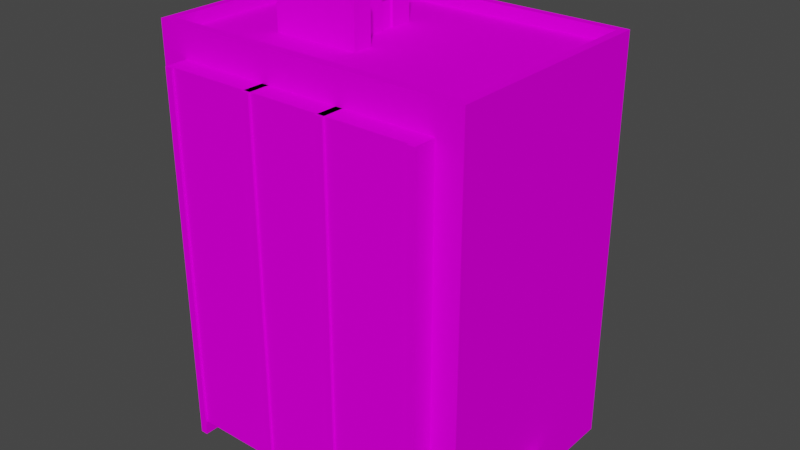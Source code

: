 # Source: SM_HOUSE_11.blend  (saved by Blender 3.1.7; exported with 4.5.12 LTS)
import bpy
from mathutils import Matrix  # noqa: F401  (used for matrix-valued properties, if any)

bpy.ops.wm.read_factory_settings(use_empty=True)
scene = bpy.context.scene
scene.name = 'Scene'

# ---- collections
col_sm_house_11 = bpy.data.collections.new('SM_HOUSE_11'); scene.collection.children.link(col_sm_house_11)

# ---- images (referenced by path relative to the original .blend; pixels are not part of the script)
import os
ASSET_DIR = os.environ.get("B2B_ASSET_DIR", "")  # directory of the original .blend (textures are referenced by path, not embedded)
HERE = os.path.dirname(os.path.abspath(__file__))  # packed textures are extracted next to this script under _unpacked/

def load_image(name, relpath, width, height, colorspace="sRGB"):
    """Load a texture the original file referenced (path relative to the .blend, or extracted next to this script)."""
    p = next((c for c in (os.path.join(HERE, relpath), os.path.join(ASSET_DIR, relpath)) if relpath and os.path.exists(c)), "")
    if p:
        img = bpy.data.images.load(p, check_existing=True)
        img.name = name
    else:  # same state as the original file: an image datablock whose file is absent (Cycles renders it pink)
        img = bpy.data.images.new(name, width, height)
        img.source = "FILE"
        img.filepath = "//" + (relpath or name)
    img.colorspace_settings.name = colorspace
    return img
img_9tdir_png = load_image('9tdir.PNG', '9tdir.PNG', 1024, 1024, 'sRGB')
img_roof_png = load_image('roof.PNG', 'roof.PNG', 1024, 1024, 'sRGB')
img_dver2_png = load_image('dver2.PNG', 'dver2.PNG', 1024, 1024, 'sRGB')
img_kirpst5_png = load_image('kirpst5.PNG', 'kirpst5.PNG', 1024, 1024, 'sRGB')
img_down_png = load_image('down.PNG', 'down.PNG', 1024, 1024, 'sRGB')
img_door_png = load_image('door.PNG', 'door.PNG', 1024, 1024, 'sRGB')
img_bolk_png = load_image('bolk.PNG', 'bolk.PNG', 1024, 1024, 'sRGB')
img_pol2_png = load_image('pol2.PNG', 'pol2.PNG', 1024, 1024, 'sRGB')
img_5e2_png = load_image('5e2.PNG', '5e2.PNG', 1024, 1024, 'sRGB')
img_egh6_png = load_image('egh6.PNG', 'egh6.PNG', 1024, 1024, 'sRGB')

# ---- materials (node trees are filled in below, after node groups)
mat_sm_house_11_0 = bpy.data.materials.new('SM_HOUSE_11.0')
mat_sm_house_11_0.use_transparent_shadow = False
mat_sm_house_11_0.diffuse_color = (0.5882, 0.5882, 0.5882, 1.0)
mat_sm_house_11_0.roughness = 1.0
mat_sm_house_11_0.specular_intensity = 0.0
mat_sm_house_11_1 = bpy.data.materials.new('SM_HOUSE_11.1')
mat_sm_house_11_1.use_transparent_shadow = False
mat_sm_house_11_1.diffuse_color = (0.5882, 0.5882, 0.5882, 1.0)
mat_sm_house_11_1.roughness = 1.0
mat_sm_house_11_1.specular_intensity = 0.0
mat_sm_house_11_2 = bpy.data.materials.new('SM_HOUSE_11.2')
mat_sm_house_11_2.use_transparent_shadow = False
mat_sm_house_11_2.diffuse_color = (0.5882, 0.5882, 0.5882, 1.0)
mat_sm_house_11_2.roughness = 1.0
mat_sm_house_11_2.specular_intensity = 0.0
mat_sm_house_11_3 = bpy.data.materials.new('SM_HOUSE_11.3')
mat_sm_house_11_3.use_transparent_shadow = False
mat_sm_house_11_3.diffuse_color = (0.5882, 0.5882, 0.5882, 1.0)
mat_sm_house_11_3.roughness = 1.0
mat_sm_house_11_3.specular_intensity = 0.0
mat_sm_house_11_4 = bpy.data.materials.new('SM_HOUSE_11.4')
mat_sm_house_11_4.use_transparent_shadow = False
mat_sm_house_11_4.diffuse_color = (0.5882, 0.5882, 0.5882, 1.0)
mat_sm_house_11_4.roughness = 1.0
mat_sm_house_11_4.specular_intensity = 0.0
mat_sm_house_11_5 = bpy.data.materials.new('SM_HOUSE_11.5')
mat_sm_house_11_5.use_transparent_shadow = False
mat_sm_house_11_5.diffuse_color = (0.5882, 0.5882, 0.5882, 1.0)
mat_sm_house_11_5.roughness = 1.0
mat_sm_house_11_5.specular_intensity = 0.0
mat_sm_house_11_6 = bpy.data.materials.new('SM_HOUSE_11.6')
mat_sm_house_11_6.use_transparent_shadow = False
mat_sm_house_11_6.diffuse_color = (0.5882, 0.5882, 0.5882, 1.0)
mat_sm_house_11_6.roughness = 1.0
mat_sm_house_11_6.specular_intensity = 0.0
mat_sm_house_11_7 = bpy.data.materials.new('SM_HOUSE_11.7')
mat_sm_house_11_7.use_transparent_shadow = False
mat_sm_house_11_7.diffuse_color = (0.5882, 0.5882, 0.5882, 1.0)
mat_sm_house_11_7.roughness = 1.0
mat_sm_house_11_7.specular_intensity = 0.0
mat_sm_house_11_8 = bpy.data.materials.new('SM_HOUSE_11.8')
mat_sm_house_11_8.use_transparent_shadow = False
mat_sm_house_11_8.diffuse_color = (0.5882, 0.5882, 0.5882, 1.0)
mat_sm_house_11_8.roughness = 1.0
mat_sm_house_11_8.specular_intensity = 0.0
mat_sm_house_11_9 = bpy.data.materials.new('SM_HOUSE_11.9')
mat_sm_house_11_9.use_transparent_shadow = False
mat_sm_house_11_9.diffuse_color = (0.5882, 0.5882, 0.5882, 1.0)
mat_sm_house_11_9.roughness = 1.0
mat_sm_house_11_9.specular_intensity = 0.0

# ---- material node trees
mat_sm_house_11_0.use_nodes = True; mat_sm_house_11_0.node_tree.nodes.clear()
_N = mat_sm_house_11_0.node_tree.nodes; _L = mat_sm_house_11_0.node_tree.links
n0 = _N.new('ShaderNodeBsdfPrincipled'); n0.name = 'Principled BSDF'; n0.location = (10, 300)
n0.distribution = 'GGX'
n0.subsurface_method = 'RANDOM_WALK_SKIN'
n0.inputs[2].default_value = 1.0
n0.inputs[3].default_value = 1.45
n0.inputs[13].default_value = 0.0
n0.inputs[27].default_value = (0.0, 0.0, 0.0, 1.0)
n0.inputs[28].default_value = 1.0
n1 = _N.new('ShaderNodeOutputMaterial'); n1.name = 'Material Output'; n1.location = (300, 300)
n2 = _N.new('ShaderNodeTexImage'); n2.name = 'Image Texture'; n2.location = (-300, 600)
n2.label = '9tdir'
n2.image = img_9tdir_png
_L.new(n0.outputs[0], n1.inputs[0])
_L.new(n2.outputs[0], n0.inputs[0])
n1.is_active_output = True
mat_sm_house_11_1.use_nodes = True; mat_sm_house_11_1.node_tree.nodes.clear()
_N = mat_sm_house_11_1.node_tree.nodes; _L = mat_sm_house_11_1.node_tree.links
n0 = _N.new('ShaderNodeBsdfPrincipled'); n0.name = 'Principled BSDF'; n0.location = (10, 300)
n0.distribution = 'GGX'
n0.subsurface_method = 'RANDOM_WALK_SKIN'
n0.inputs[2].default_value = 1.0
n0.inputs[3].default_value = 1.45
n0.inputs[13].default_value = 0.0
n0.inputs[27].default_value = (0.0, 0.0, 0.0, 1.0)
n0.inputs[28].default_value = 1.0
n1 = _N.new('ShaderNodeOutputMaterial'); n1.name = 'Material Output'; n1.location = (300, 300)
n2 = _N.new('ShaderNodeTexImage'); n2.name = 'Image Texture'; n2.location = (-300, 600)
n2.label = 'roof'
n2.image = img_roof_png
_L.new(n0.outputs[0], n1.inputs[0])
_L.new(n2.outputs[0], n0.inputs[0])
n1.is_active_output = True
mat_sm_house_11_2.use_nodes = True; mat_sm_house_11_2.node_tree.nodes.clear()
_N = mat_sm_house_11_2.node_tree.nodes; _L = mat_sm_house_11_2.node_tree.links
n0 = _N.new('ShaderNodeBsdfPrincipled'); n0.name = 'Principled BSDF'; n0.location = (10, 300)
n0.distribution = 'GGX'
n0.subsurface_method = 'RANDOM_WALK_SKIN'
n0.inputs[2].default_value = 1.0
n0.inputs[3].default_value = 1.45
n0.inputs[13].default_value = 0.0
n0.inputs[27].default_value = (0.0, 0.0, 0.0, 1.0)
n0.inputs[28].default_value = 1.0
n1 = _N.new('ShaderNodeOutputMaterial'); n1.name = 'Material Output'; n1.location = (300, 300)
n2 = _N.new('ShaderNodeTexImage'); n2.name = 'Image Texture'; n2.location = (-300, 600)
n2.label = 'dver2'
n2.image = img_dver2_png
_L.new(n0.outputs[0], n1.inputs[0])
_L.new(n2.outputs[0], n0.inputs[0])
n1.is_active_output = True
mat_sm_house_11_3.use_nodes = True; mat_sm_house_11_3.node_tree.nodes.clear()
_N = mat_sm_house_11_3.node_tree.nodes; _L = mat_sm_house_11_3.node_tree.links
n0 = _N.new('ShaderNodeBsdfPrincipled'); n0.name = 'Principled BSDF'; n0.location = (10, 300)
n0.distribution = 'GGX'
n0.subsurface_method = 'RANDOM_WALK_SKIN'
n0.inputs[2].default_value = 1.0
n0.inputs[3].default_value = 1.45
n0.inputs[13].default_value = 0.0
n0.inputs[27].default_value = (0.0, 0.0, 0.0, 1.0)
n0.inputs[28].default_value = 1.0
n1 = _N.new('ShaderNodeOutputMaterial'); n1.name = 'Material Output'; n1.location = (300, 300)
n2 = _N.new('ShaderNodeTexImage'); n2.name = 'Image Texture'; n2.location = (-300, 600)
n2.label = 'kirpst5'
n2.image = img_kirpst5_png
_L.new(n0.outputs[0], n1.inputs[0])
_L.new(n2.outputs[0], n0.inputs[0])
n1.is_active_output = True
mat_sm_house_11_4.use_nodes = True; mat_sm_house_11_4.node_tree.nodes.clear()
_N = mat_sm_house_11_4.node_tree.nodes; _L = mat_sm_house_11_4.node_tree.links
n0 = _N.new('ShaderNodeBsdfPrincipled'); n0.name = 'Principled BSDF'; n0.location = (10, 300)
n0.distribution = 'GGX'
n0.subsurface_method = 'RANDOM_WALK_SKIN'
n0.inputs[2].default_value = 1.0
n0.inputs[3].default_value = 1.45
n0.inputs[13].default_value = 0.0
n0.inputs[27].default_value = (0.0, 0.0, 0.0, 1.0)
n0.inputs[28].default_value = 1.0
n1 = _N.new('ShaderNodeOutputMaterial'); n1.name = 'Material Output'; n1.location = (300, 300)
n2 = _N.new('ShaderNodeTexImage'); n2.name = 'Image Texture'; n2.location = (-300, 600)
n2.label = 'down'
n2.image = img_down_png
_L.new(n0.outputs[0], n1.inputs[0])
_L.new(n2.outputs[0], n0.inputs[0])
n1.is_active_output = True
mat_sm_house_11_5.use_nodes = True; mat_sm_house_11_5.node_tree.nodes.clear()
_N = mat_sm_house_11_5.node_tree.nodes; _L = mat_sm_house_11_5.node_tree.links
n0 = _N.new('ShaderNodeBsdfPrincipled'); n0.name = 'Principled BSDF'; n0.location = (10, 300)
n0.distribution = 'GGX'
n0.subsurface_method = 'RANDOM_WALK_SKIN'
n0.inputs[2].default_value = 1.0
n0.inputs[3].default_value = 1.45
n0.inputs[13].default_value = 0.0
n0.inputs[27].default_value = (0.0, 0.0, 0.0, 1.0)
n0.inputs[28].default_value = 1.0
n1 = _N.new('ShaderNodeOutputMaterial'); n1.name = 'Material Output'; n1.location = (300, 300)
n2 = _N.new('ShaderNodeTexImage'); n2.name = 'Image Texture'; n2.location = (-300, 600)
n2.label = 'door'
n2.image = img_door_png
_L.new(n0.outputs[0], n1.inputs[0])
_L.new(n2.outputs[0], n0.inputs[0])
n1.is_active_output = True
mat_sm_house_11_6.use_nodes = True; mat_sm_house_11_6.node_tree.nodes.clear()
_N = mat_sm_house_11_6.node_tree.nodes; _L = mat_sm_house_11_6.node_tree.links
n0 = _N.new('ShaderNodeBsdfPrincipled'); n0.name = 'Principled BSDF'; n0.location = (10, 300)
n0.distribution = 'GGX'
n0.subsurface_method = 'RANDOM_WALK_SKIN'
n0.inputs[2].default_value = 1.0
n0.inputs[3].default_value = 1.45
n0.inputs[13].default_value = 0.0
n0.inputs[27].default_value = (0.0, 0.0, 0.0, 1.0)
n0.inputs[28].default_value = 1.0
n1 = _N.new('ShaderNodeOutputMaterial'); n1.name = 'Material Output'; n1.location = (300, 300)
n2 = _N.new('ShaderNodeTexImage'); n2.name = 'Image Texture'; n2.location = (-300, 600)
n2.label = 'bolk'
n2.image = img_bolk_png
_L.new(n0.outputs[0], n1.inputs[0])
_L.new(n2.outputs[0], n0.inputs[0])
n1.is_active_output = True
mat_sm_house_11_7.use_nodes = True; mat_sm_house_11_7.node_tree.nodes.clear()
_N = mat_sm_house_11_7.node_tree.nodes; _L = mat_sm_house_11_7.node_tree.links
n0 = _N.new('ShaderNodeBsdfPrincipled'); n0.name = 'Principled BSDF'; n0.location = (10, 300)
n0.distribution = 'GGX'
n0.subsurface_method = 'RANDOM_WALK_SKIN'
n0.inputs[2].default_value = 1.0
n0.inputs[3].default_value = 1.45
n0.inputs[13].default_value = 0.0
n0.inputs[27].default_value = (0.0, 0.0, 0.0, 1.0)
n0.inputs[28].default_value = 1.0
n1 = _N.new('ShaderNodeOutputMaterial'); n1.name = 'Material Output'; n1.location = (300, 300)
n2 = _N.new('ShaderNodeTexImage'); n2.name = 'Image Texture'; n2.location = (-300, 600)
n2.label = 'pol2'
n2.image = img_pol2_png
_L.new(n0.outputs[0], n1.inputs[0])
_L.new(n2.outputs[0], n0.inputs[0])
n1.is_active_output = True
mat_sm_house_11_8.use_nodes = True; mat_sm_house_11_8.node_tree.nodes.clear()
_N = mat_sm_house_11_8.node_tree.nodes; _L = mat_sm_house_11_8.node_tree.links
n0 = _N.new('ShaderNodeBsdfPrincipled'); n0.name = 'Principled BSDF'; n0.location = (10, 300)
n0.distribution = 'GGX'
n0.subsurface_method = 'RANDOM_WALK_SKIN'
n0.inputs[2].default_value = 1.0
n0.inputs[3].default_value = 1.45
n0.inputs[13].default_value = 0.0
n0.inputs[27].default_value = (0.0, 0.0, 0.0, 1.0)
n0.inputs[28].default_value = 1.0
n1 = _N.new('ShaderNodeOutputMaterial'); n1.name = 'Material Output'; n1.location = (300, 300)
n2 = _N.new('ShaderNodeTexImage'); n2.name = 'Image Texture'; n2.location = (-300, 600)
n2.label = '5e2'
n2.image = img_5e2_png
_L.new(n0.outputs[0], n1.inputs[0])
_L.new(n2.outputs[0], n0.inputs[0])
n1.is_active_output = True
mat_sm_house_11_9.use_nodes = True; mat_sm_house_11_9.node_tree.nodes.clear()
_N = mat_sm_house_11_9.node_tree.nodes; _L = mat_sm_house_11_9.node_tree.links
n0 = _N.new('ShaderNodeBsdfPrincipled'); n0.name = 'Principled BSDF'; n0.location = (10, 300)
n0.distribution = 'GGX'
n0.subsurface_method = 'RANDOM_WALK_SKIN'
n0.inputs[2].default_value = 1.0
n0.inputs[3].default_value = 1.45
n0.inputs[13].default_value = 0.0
n0.inputs[27].default_value = (0.0, 0.0, 0.0, 1.0)
n0.inputs[28].default_value = 1.0
n1 = _N.new('ShaderNodeOutputMaterial'); n1.name = 'Material Output'; n1.location = (300, 300)
n2 = _N.new('ShaderNodeTexImage'); n2.name = 'Image Texture'; n2.location = (-300, 600)
n2.label = 'egh6'
n2.image = img_egh6_png
_L.new(n0.outputs[0], n1.inputs[0])
_L.new(n2.outputs[0], n0.inputs[0])
n1.is_active_output = True

# ---- world
world_world = bpy.data.worlds.new('World'); scene.world = world_world
world_world.use_nodes = True; world_world.node_tree.nodes.clear()
_N = world_world.node_tree.nodes; _L = world_world.node_tree.links
n0 = _N.new('ShaderNodeOutputWorld'); n0.name = 'World Output'; n0.location = (300, 300)
n1 = _N.new('ShaderNodeBackground'); n1.name = 'Background'; n1.location = (10, 300)
n1.inputs[0].default_value = (0.05088, 0.05088, 0.05088, 1.0)
_L.new(n1.outputs[0], n0.inputs[0])
n0.is_active_output = True
world_world.color = (0.05088, 0.05088, 0.05088)
world_world.use_sun_shadow = False
world_world.sun_shadow_jitter_overblur = 0.0

# ---- meshes
me_sm_house_11 = bpy.data.meshes.new('SM_HOUSE_11')
me_sm_house_11.from_pydata([(4.598, -2.591, 4.501), (4.598, -4.501, 4.501), (4.598, -4.501, 0.0), (2.598, 1.041, 0.0), (2.598, 2.392, 2.59), (2.598, 4.501, 4.501), (2.598, -2.591, 0.0), (2.598, 4.501, 0.0), (4.598, -2.591, 0.0), (2.598, -2.591, 4.501), (-3.672, 4.501, 0.0), (-3.672, -4.501, 0.0), (-3.672, -4.501, 4.501), (2.598, -4.501, 4.501), (-3.672, 4.501, 4.501), (2.398, 1.041, 2.59), (2.398, 2.392, 2.59), (2.598, 1.041, 2.59), (2.398, 1.041, 0.0), (2.598, 2.392, 0.0), (2.398, 2.392, 0.0), (18.77, -9.619, 0.004808), (-10.1, -9.619, 0.004808), (18.77, -9.619, 1.175), (-10.1, 10.1, 1.175), (-10.1, 10.1, 0.004808), (18.77, 10.1, 0.004808), (18.77, 10.1, 1.175), (-10.86, -10.44, 1.175), (-10.1, -9.619, 1.175), (19.54, 10.85, 1.175), (19.54, -10.44, 1.175), (-10.86, 10.85, 1.175), (-10.86, 10.85, -1.729), (19.54, -10.44, -36.34), (19.54, 10.85, -1.729), (-10.86, 10.85, -36.34), (19.54, -10.44, -1.729), (21.23, -0.932, -34.56), (19.42, 1.318, -34.56), (19.42, -0.9337, -34.56), (21.23, -0.932, -34.34), (19.42, -0.9337, -34.34), (21.23, 1.32, -34.34), (19.42, 1.318, -34.34), (21.23, 1.32, -34.56), (19.53, -0.9339, -37.24), (21.23, -0.9323, -37.09), (21.23, 1.316, -37.09), (19.53, 1.314, -37.08), (19.54, -0.9339, -37.08), (21.23, 1.316, -37.24), (19.53, 1.314, -37.24), (21.23, -0.9323, -37.24), (-10.87, -10.44, -37.23), (-10.86, -10.44, -36.34), (-10.87, 10.85, -37.23), (19.54, 10.85, -36.34), (19.54, -10.44, -37.23), (19.54, 10.85, -37.23), (16.41, 10.84, -35.96), (-7.476, 12.82, -35.96), (-7.476, 10.84, -35.96), (-7.475, 10.84, -1.729), (16.41, 10.84, -1.729), (-7.476, 12.82, -1.729), (16.41, 12.82, -35.96), (16.41, 12.82, -1.729), (16.41, -10.41, -35.96), (16.41, -12.36, -35.96), (-7.476, -12.36, -35.96), (-7.476, -10.41, -35.96), (-7.476, -10.41, -1.729), (16.41, -10.41, -1.729), (16.41, -12.36, -1.729), (-7.476, -12.36, -1.729), (17.1, 12.98, -1.729), (16.41, 12.98, -1.729), (16.41, 10.84, -37.29), (16.41, 12.98, -37.29), (17.1, 10.84, -37.29), (17.1, 12.98, -37.29), (17.1, 10.84, -1.729), (8.025, 10.84, -1.729), (8.72, 12.98, -1.729), (8.025, 12.98, -1.729), (8.025, 12.98, -37.29), (8.025, 10.84, -37.29), (8.72, 10.84, -37.29), (8.72, 12.98, -37.29), (8.72, 10.84, -1.729), (-0.1734, 10.84, -1.729), (-0.1734, 10.84, -37.29), (-0.1734, 12.98, -1.729), (0.5214, 10.84, -37.29), (0.5214, 10.84, -1.729), (0.5214, 12.98, -37.29), (-0.1734, 12.98, -37.29), (0.5214, 12.98, -1.729), (-8.17, 10.84, -1.729), (-8.17, 12.98, -1.729), (-8.17, 10.84, -37.29), (-7.475, 10.84, -37.29), (-7.475, 12.98, -37.29), (-7.475, 12.98, -1.729), (-8.17, 12.98, -37.29), (16.41, -10.44, -1.729), (16.41, -10.44, -37.29), (17.1, -10.44, -37.29), (17.1, -10.44, -1.729), (16.41, -12.58, -1.729), (16.41, -12.58, -37.29), (17.1, -12.58, -37.29), (17.1, -12.58, -1.729), (8.72, -10.44, -1.729), (8.025, -12.58, -1.729), (8.025, -10.44, -1.729), (8.025, -10.44, -37.29), (8.025, -12.58, -37.29), (8.72, -10.44, -37.29), (8.72, -12.58, -37.29), (8.72, -12.58, -1.729), (1.202, -12.58, -1.729), (1.202, -10.44, -1.729), (0.5075, -12.58, -1.729), (0.5075, -10.44, -1.729), (0.5075, -10.44, -37.29), (0.5075, -12.58, -37.29), (1.202, -10.44, -37.29), (1.202, -12.58, -37.29), (-7.475, -10.44, -1.729), (-8.17, -10.44, -1.729), (-8.17, -10.44, -37.29), (-8.17, -12.58, -37.29), (-7.475, -12.58, -37.29), (-7.475, -10.44, -37.29), (-8.17, -12.58, -1.729), (-7.475, -12.58, -1.729), (-10.86, -10.44, -1.729), (19.55, -0.724, -37.05), (19.55, 1.058, -37.05), (19.55, 1.058, -34.56), (19.55, -0.724, -34.56)], [], [(0, 1, 2), (2, 8, 0), (32, 33, 28), (138, 28, 33), (30, 35, 32), (33, 32, 35), (31, 37, 30), (35, 30, 37), (28, 138, 31), (37, 31, 138), (5, 14, 13), (14, 12, 13), (0, 9, 1), (9, 13, 1), (4, 17, 15), (15, 16, 4), (22, 21, 26), (26, 25, 22), (24, 32, 28), (28, 29, 24), (29, 28, 23), (31, 23, 28), (30, 27, 31), (23, 31, 27), (27, 30, 24), (32, 24, 30), (66, 60, 62), (61, 66, 62), (65, 63, 64), (67, 65, 64), (68, 69, 71), (69, 70, 71), (72, 75, 73), (75, 74, 73), (82, 76, 64), (76, 77, 64), (90, 84, 83), (84, 85, 83), (95, 98, 91), (98, 93, 91), (63, 104, 99), (104, 100, 99), (113, 109, 110), (109, 106, 110), (121, 114, 115), (114, 116, 115), (122, 123, 124), (123, 125, 124), (137, 130, 136), (130, 131, 136), (15, 18, 20), (20, 16, 15), (6, 3, 17), (4, 19, 7), (4, 7, 5), (17, 4, 5), (17, 5, 9), (6, 17, 9), (14, 5, 7), (7, 10, 14), (0, 8, 6), (6, 9, 0), (12, 11, 1), (11, 2, 1), (14, 10, 12), (10, 11, 12), (17, 3, 18), (18, 15, 17), (19, 4, 16), (16, 20, 19), (29, 23, 21), (21, 22, 29), (24, 29, 22), (22, 25, 24), (23, 27, 26), (26, 21, 23), (27, 24, 25), (25, 26, 27), (35, 57, 36), (36, 33, 35), (34, 37, 55), (138, 55, 37), (64, 77, 78), (77, 79, 78), (80, 81, 82), (81, 76, 82), (76, 79, 77), (79, 76, 81), (83, 85, 87), (85, 86, 87), (88, 89, 90), (89, 84, 90), (84, 86, 85), (86, 84, 89), (91, 93, 92), (93, 97, 92), (94, 96, 95), (96, 98, 95), (98, 97, 93), (97, 98, 96), (99, 100, 101), (100, 105, 101), (102, 103, 63), (103, 104, 63), (104, 105, 100), (105, 104, 103), (110, 106, 111), (106, 107, 111), (112, 108, 113), (108, 109, 113), (113, 110, 111), (111, 112, 113), (115, 116, 118), (116, 117, 118), (120, 119, 121), (119, 114, 121), (121, 115, 118), (118, 120, 121), (124, 125, 127), (125, 126, 127), (129, 128, 122), (128, 123, 122), (122, 124, 127), (127, 129, 122), (136, 131, 133), (131, 132, 133), (134, 135, 137), (135, 130, 137), (137, 136, 133), (133, 134, 137), (56, 54, 55), (36, 56, 55), (57, 34, 58), (59, 57, 58), (54, 58, 55), (34, 55, 58), (36, 59, 56), (59, 36, 57), (142, 139, 140), (140, 141, 142), (65, 66, 61), (66, 65, 67), (69, 75, 70), (75, 69, 74), (38, 39, 45), (38, 40, 39), (41, 40, 38), (41, 42, 40), (43, 42, 41), (43, 44, 42), (45, 44, 43), (45, 39, 44), (41, 38, 45), (45, 43, 41), (47, 46, 53), (47, 50, 46), (48, 50, 47), (48, 49, 50), (51, 49, 48), (51, 52, 49), (47, 53, 51), (51, 48, 47), (35, 34, 57), (35, 37, 34), (36, 138, 33), (36, 55, 138)])
me_sm_house_11.polygons.foreach_set('use_smooth', [True] * 166)
me_sm_house_11.polygons.foreach_set('material_index', [0, 0, 0, 0, 0, 0, 0, 0, 0, 0, 1, 1, 1, 1, 1, 1, 1, 1, 1, 1, 1, 1, 1, 1, 1, 1, 1, 1, 1, 1, 1, 1, 1, 1, 1, 1, 1, 1, 1, 1, 1, 1, 1, 1, 1, 1, 1, 1, 1, 1, 2, 2, 3, 3, 3, 3, 3, 3, 3, 3, 3, 3, 3, 3, 3, 3, 3, 3, 3, 3, 3, 3, 3, 3, 3, 3, 3, 3, 3, 3, 3, 3, 3, 3, 3, 3, 3, 3, 3, 3, 3, 3, 3, 3, 3, 3, 3, 3, 3, 3, 3, 3, 3, 3, 3, 3, 3, 3, 3, 3, 3, 3, 3, 3, 3, 3, 3, 3, 3, 3, 3, 3, 3, 3, 3, 3, 3, 3, 3, 3, 4, 4, 4, 4, 4, 4, 4, 4, 5, 5, 6, 6, 6, 6, 7, 7, 7, 7, 7, 7, 7, 7, 7, 7, 7, 7, 7, 7, 7, 7, 7, 7, 8, 8, 9, 9])
_k = set([(0, 1), (0, 2), (0, 6), (0, 8), (0, 9), (1, 2), (1, 9), (1, 11), (1, 12), (1, 13), (2, 8), (2, 11), (3, 6), (3, 17), (3, 18), (4, 5), (4, 7), (4, 15), (4, 16), (4, 17), (4, 19), (5, 7), (5, 9), (5, 13), (5, 14), (5, 17), (6, 8), (6, 9), (6, 17), (7, 10), (7, 14), (7, 19), (9, 13), (9, 17), (10, 11), (10, 12), (10, 14), (11, 12), (12, 13), (12, 14), (13, 14), (15, 16), (15, 17), (15, 18), (15, 20), (16, 19), (16, 20), (17, 18), (18, 20), (19, 20), (21, 22), (21, 23), (21, 26), (21, 29), (22, 24), (22, 25), (22, 26), (22, 29), (23, 26), (23, 27), (23, 28), (23, 29), (23, 31), (24, 25), (24, 27), (24, 28), (24, 29), (24, 30), (24, 32), (25, 26), (25, 27), (26, 27), (27, 30), (27, 31), (28, 29), (28, 31), (28, 32), (28, 33), (28, 138), (30, 31), (30, 32), (30, 35), (30, 37), (31, 37), (31, 138), (32, 33), (32, 35), (33, 35), (33, 36), (33, 138), (34, 35), (34, 37), (34, 55), (34, 57), (34, 58), (35, 36), (35, 37), (35, 57), (36, 55), (36, 56), (36, 57), (36, 59), (36, 138), (37, 55), (37, 138), (38, 39), (38, 40), (38, 41), (38, 45), (39, 40), (39, 44), (39, 45), (40, 41), (40, 42), (41, 42), (41, 43), (41, 45), (42, 43), (42, 44), (43, 44), (43, 45), (44, 45), (46, 47), (46, 50), (46, 53), (47, 48), (47, 50), (47, 51), (47, 53), (48, 49), (48, 50), (48, 51), (49, 50), (49, 51), (49, 52), (51, 52), (51, 53), (54, 55), (54, 56), (54, 58), (55, 56), (55, 58), (55, 138), (56, 59), (57, 58), (57, 59), (58, 59), (60, 62), (60, 66), (61, 62), (61, 65), (61, 66), (62, 66), (63, 64), (63, 65), (63, 99), (63, 102), (63, 103), (63, 104), (64, 65), (64, 67), (64, 76), (64, 77), (64, 78), (64, 82), (65, 66), (65, 67), (66, 67), (68, 69), (68, 71), (69, 70), (69, 71), (69, 74), (69, 75), (70, 71), (70, 75), (72, 73), (72, 75), (73, 74), (73, 75), (74, 75), (76, 77), (76, 79), (76, 81), (76, 82), (77, 78), (77, 79), (78, 79), (79, 81), (80, 81), (80, 82), (81, 82), (83, 84), (83, 85), (83, 87), (83, 90), (84, 85), (84, 86), (84, 89), (84, 90), (85, 86), (85, 87), (86, 87), (86, 89), (88, 89), (88, 90), (89, 90), (91, 92), (91, 93), (91, 95), (91, 98), (92, 93), (92, 97), (93, 97), (93, 98), (94, 95), (94, 96), (95, 96), (95, 98), (96, 97), (96, 98), (97, 98), (99, 100), (99, 101), (99, 104), (100, 101), (100, 104), (100, 105), (101, 105), (102, 103), (103, 104), (103, 105), (104, 105), (106, 107), (106, 109), (106, 110), (106, 111), (107, 111), (108, 109), (108, 112), (108, 113), (109, 110), (109, 113), (110, 111), (110, 113), (111, 112), (111, 113), (112, 113), (114, 115), (114, 116), (114, 119), (114, 121), (115, 116), (115, 118), (115, 121), (116, 117), (116, 118), (117, 118), (118, 120), (118, 121), (119, 120), (119, 121), (120, 121), (122, 123), (122, 124), (122, 127), (122, 128), (122, 129), (123, 124), (123, 125), (123, 128), (124, 125), (124, 127), (125, 126), (125, 127), (126, 127), (127, 129), (128, 129), (130, 131), (130, 135), (130, 136), (130, 137), (131, 132), (131, 133), (131, 136), (132, 133), (133, 134), (133, 136), (133, 137), (134, 135), (134, 137), (135, 137), (136, 137), (139, 140), (139, 142), (140, 141), (140, 142), (141, 142)])
me_sm_house_11.attributes.new('sharp_edge', 'BOOLEAN', 'EDGE').data.foreach_set('value', [ (min(e.vertices), max(e.vertices)) in _k for e in me_sm_house_11.edges])
_uv = me_sm_house_11.uv_layers.new(name='UVMap')
_uv.uv.foreach_set('vector', [0.9995, 1.749, 0.0004995, 1.749, 0.0004995, 0.4998, 0.0004995, 0.4998, 0.9995, 0.4998, 0.9995, 1.749, 0.007492, 2.0, 0.007492, 1.0, 14.99, 2.0, 14.99, 1.0, 14.99, 2.0, 0.007492, 1.0, 0.007493, 2.0, 0.007493, 1.0, 14.99, 2.0, 14.99, 1.0, 14.99, 2.0, 0.007493, 1.0, 0.007493, 2.0, 0.007492, 1.0, 14.99, 2.0, 14.99, 1.0, 14.99, 2.0, 0.007492, 1.0, 0.007493, 2.0, 0.007493, 1.0, 14.99, 2.0, 14.99, 1.0, 14.99, 2.0, 0.007493, 1.0, 0.7579, 2.0, 0.0004998, 2.0, 0.7579, 1.0, 0.0004998, 2.0, 0.0004995, 1.0, 0.7579, 1.0, 0.9995, 1.213, 0.7579, 1.213, 0.9995, 1.0, 0.7579, 1.213, 0.7579, 1.0, 0.9995, 1.0, 2.421, 4.827, 2.421, 4.077, 2.662, 4.077, 2.662, 4.077, 2.662, 4.827, 2.421, 4.827, 0.02564, 1.039, 0.9743, 1.039, 0.9743, 1.964, 0.9743, 1.964, 0.02564, 1.964, 0.02564, 1.039, 0.02564, 1.964, 0.0004997, 2.0, 0.0004995, 1.0, 0.0004995, 1.0, 0.02564, 1.039, 0.02564, 1.964, 0.02564, 1.039, 0.0004995, 1.0, 0.9743, 1.039, 0.9995, 1.0, 0.9743, 1.039, 0.0004995, 1.0, 0.9995, 2.0, 0.9743, 1.964, 0.9995, 1.0, 0.9743, 1.039, 0.9995, 1.0, 0.9743, 1.964, 0.9743, 1.964, 0.9995, 2.0, 0.02564, 1.964, 0.0004997, 2.0, 0.02564, 1.964, 0.9995, 2.0, -0.005287, 1.966, -0.005287, 1.013, 7.418, 1.013, 7.418, 1.966, -0.005287, 1.966, 7.418, 1.013, 7.418, 1.966, 7.418, 1.013, -0.005287, 1.013, -0.005287, 1.966, 7.418, 1.966, -0.005287, 1.013, -0.005287, 1.013, -0.005287, 1.966, 7.418, 1.013, -0.005287, 1.966, 7.418, 1.966, 7.418, 1.013, 7.418, 1.013, 7.418, 1.966, -0.005287, 1.013, 7.418, 1.966, -0.005287, 1.966, -0.005287, 1.013, 7.419, 1.017, 7.419, 2.048, 7.602, 1.017, 7.419, 2.048, 7.602, 2.048, 7.602, 1.017, 7.419, 1.017, 7.419, 2.048, 7.602, 1.017, 7.419, 2.048, 7.602, 2.048, 7.602, 1.017, 7.419, 1.017, 7.419, 2.048, 7.602, 1.017, 7.419, 2.048, 7.602, 2.048, 7.602, 1.017, 7.419, 1.017, 7.419, 2.048, 7.602, 1.017, 7.419, 2.048, 7.602, 2.048, 7.602, 1.017, 7.419, 1.017, 7.419, 2.048, 7.602, 1.017, 7.419, 2.048, 7.602, 2.048, 7.602, 1.017, 7.419, 1.017, 7.419, 2.048, 7.602, 1.017, 7.419, 2.048, 7.602, 2.048, 7.602, 1.017, 7.419, 1.017, 7.419, 2.048, 7.602, 1.017, 7.419, 2.048, 7.602, 2.048, 7.602, 1.017, 7.419, 1.017, 7.419, 2.048, 7.602, 1.017, 7.419, 2.048, 7.602, 2.048, 7.602, 1.017, 0.0004997, 2.0, 0.0004995, 1.0, 0.9995, 1.0, 0.9995, 1.0, 0.9995, 2.0, 0.0004997, 2.0, -0.4305, 6.964, 0.7799, 6.964, 0.7799, 7.827, 1.23, 7.827, 1.23, 6.964, 1.933, 6.964, 1.23, 7.827, 1.933, 6.964, 1.933, 8.465, 0.7799, 7.827, 1.23, 7.827, 1.933, 8.465, 0.7799, 7.827, 1.933, 8.465, -0.4305, 8.465, -0.4305, 6.964, 0.7799, 7.827, -0.4305, 8.465, 2.503, 8.465, 0.9355, 8.465, 0.9355, 6.964, 0.9355, 6.964, 2.503, 6.964, 2.503, 8.465, 0.4355, 8.465, 0.4355, 6.964, 0.9355, 6.964, 0.9355, 6.964, 0.9355, 8.465, 0.4355, 8.465, -1.503, 8.465, -1.503, 6.964, 0.5645, 8.465, -1.503, 6.964, 0.5645, 6.964, 0.5645, 8.465, -0.9335, 8.465, -0.9335, 6.964, 2.067, 8.465, -0.9335, 6.964, 2.067, 6.964, 2.067, 8.465, 0.9355, 7.827, 0.9355, 6.964, 0.9855, 6.964, 0.9855, 6.964, 0.9855, 7.827, 0.9355, 7.827, 0.06448, 6.964, 0.06448, 7.827, 0.01448, 7.827, 0.01448, 7.827, 0.01448, 6.964, 0.06448, 6.964, 4.109, 7.356, -3.107, 7.356, -3.107, 6.966, -3.107, 6.966, 4.109, 6.966, 4.109, 7.356, 3.798, 7.356, -2.773, 7.356, -2.773, 6.966, -2.773, 6.966, 3.798, 6.966, 3.798, 7.356, 3.773, 7.356, -2.798, 7.356, -2.798, 6.966, -2.798, 6.966, 3.773, 6.966, 3.773, 7.356, 4.107, 7.356, -3.109, 7.356, -3.109, 6.966, -3.109, 6.966, 4.107, 6.966, 4.107, 7.356, -3.299, 6.388, -3.3, -5.148, 4.3, -5.148, 4.3, -5.148, 4.3, 6.388, -3.299, 6.388, 4.3, -5.148, 4.299, 6.388, -3.3, -5.148, -3.3, 6.388, -3.3, -5.148, 4.299, 6.388, -3.046, 6.388, -3.761, 6.388, -3.046, -5.465, -3.761, 6.388, -3.761, -5.465, -3.046, -5.465, 4.046, -5.465, 4.761, -5.465, 4.046, 6.388, 4.761, -5.465, 4.761, 6.388, 4.046, 6.388, -2.691, 6.388, -2.517, -5.465, -2.517, 6.388, -2.517, -5.465, -2.691, 6.388, -2.691, -5.465, -3.046, 6.388, -3.761, 6.388, -3.046, -5.465, -3.761, 6.388, -3.761, -5.465, -3.046, -5.465, 4.046, -5.465, 4.761, -5.465, 4.046, 6.388, 4.761, -5.465, 4.761, 6.388, 4.046, 6.388, -0.5948, 6.388, -0.4211, -5.465, -0.4211, 6.388, -0.4211, -5.465, -0.5948, 6.388, -0.5948, -5.465, -3.046, 6.388, -3.761, 6.388, -3.046, -5.465, -3.761, 6.388, -3.761, -5.465, -3.046, -5.465, 4.046, -5.465, 4.761, -5.465, 4.046, 6.388, 4.761, -5.465, 4.761, 6.388, 4.046, 6.388, 1.455, 6.388, 1.628, -5.465, 1.628, 6.388, 1.628, -5.465, 1.455, 6.388, 1.455, -5.465, -3.046, 6.388, -3.761, 6.388, -3.046, -5.465, -3.761, 6.388, -3.761, -5.465, -3.046, -5.465, 4.046, -5.465, 4.761, -5.465, 4.046, 6.388, 4.761, -5.465, 4.761, 6.388, 4.046, 6.388, 3.454, 6.388, 3.628, -5.465, 3.628, 6.388, 3.628, -5.465, 3.454, 6.388, 3.454, -5.465, 4.761, 6.388, 4.046, 6.388, 4.761, -5.465, 4.046, 6.388, 4.046, -5.465, 4.761, -5.465, -3.761, -5.465, -3.046, -5.465, -3.761, 6.388, -3.046, -5.465, -3.046, 6.388, -3.761, 6.388, 3.691, 6.388, 3.517, 6.388, 3.517, -5.465, 3.517, -5.465, 3.691, -5.465, 3.691, 6.388, 4.761, 6.388, 4.046, 6.388, 4.761, -5.465, 4.046, 6.388, 4.046, -5.465, 4.761, -5.465, -3.761, -5.465, -3.046, -5.465, -3.761, 6.388, -3.046, -5.465, -3.046, 6.388, -3.761, 6.388, 1.595, 6.388, 1.421, 6.388, 1.421, -5.465, 1.421, -5.465, 1.595, -5.465, 1.595, 6.388, 4.761, 6.388, 4.046, 6.388, 4.761, -5.465, 4.046, 6.388, 4.046, -5.465, 4.761, -5.465, -3.761, -5.465, -3.046, -5.465, -3.761, 6.388, -3.046, -5.465, -3.046, 6.388, -3.761, 6.388, -0.2846, 6.388, -0.4582, 6.388, -0.4582, -5.465, -0.4582, -5.465, -0.2846, -5.465, -0.2846, 6.388, 4.761, 6.388, 4.046, 6.388, 4.761, -5.465, 4.046, 6.388, 4.046, -5.465, 4.761, -5.465, -3.761, -5.465, -3.046, -5.465, -3.761, 6.388, -3.046, -5.465, -3.046, 6.388, -3.761, 6.388, -2.454, 6.388, -2.628, 6.388, -2.628, -5.465, -2.628, -5.465, -2.454, -5.465, -2.454, 6.388, 3.055, 1.001, 0.003206, 1.001, 0.003206, 1.996, 3.055, 1.996, 3.055, 1.001, 0.003206, 1.996, 3.055, 1.996, 0.003206, 1.996, 0.003206, 1.001, 3.055, 1.001, 3.055, 1.996, 0.003206, 1.001, 3.948, 0.9928, -0.02106, 0.9928, 3.948, 1.986, -0.02106, 1.986, 3.948, 1.986, -0.02106, 0.9928, 3.948, 1.986, -0.02106, 0.9928, 3.948, 0.9928, -0.02106, 0.9928, 3.948, 1.986, -0.02106, 1.986, -0.00295, 2.001, -0.00295, 1.001, 0.9983, 1.001, 0.9983, 1.001, 0.9983, 2.001, -0.00295, 2.001, 1.316, 2.0, 0.3208, 0.8757, 1.316, 0.8757, 0.3208, 0.8757, 1.316, 2.0, 0.3208, 2.0, 0.0, 1.493, 1.0, 2.617, 1.0, 1.493, 1.0, 2.617, 0.0, 1.493, 0.0, 2.617, 0.001162, 1.034, 0.8792, 1.899, 0.002014, 1.9, 0.001162, 1.034, 0.8783, 1.034, 0.8792, 1.899, 0.8988, 1.871, 0.02166, 1.809, 0.8988, 1.809, 0.8988, 1.871, 0.02166, 1.871, 0.02166, 1.809, 0.898, 1.9, 0.02166, 1.034, 0.8988, 1.034, 0.898, 1.9, 0.0208, 1.899, 0.02166, 1.034, 0.002014, 1.809, 0.8792, 1.871, 0.002014, 1.871, 0.002014, 1.809, 0.8792, 1.809, 0.8792, 1.871, 0.03429, 1.871, 0.03429, 1.809, 0.8996, 1.809, 0.8996, 1.809, 0.8996, 1.871, 0.03429, 1.871, 0.8996, 1.073, 0.07696, 1.029, 0.8996, 1.029, 0.8996, 1.073, 0.07818, 1.073, 0.07696, 1.029, 0.8987, 1.898, 0.07818, 1.034, 0.8996, 1.034, 0.8987, 1.898, 0.0773, 1.897, 0.07818, 1.034, 0.001348, 1.029, 0.8227, 1.073, 0.001348, 1.073, 0.001348, 1.029, 0.8239, 1.029, 0.8227, 1.073, 0.03417, 1.073, 0.03417, 1.029, 0.8979, 1.029, 0.8979, 1.029, 0.8979, 1.073, 0.03417, 1.073, 0.848, 2.0, 0.1732, -1.0, 0.848, -1.0, 0.848, 2.0, 0.1732, 2.0, 0.1732, -1.0, 1.0, -2.5, 0.0, 2.0, 1.0, 2.0, 1.0, -2.5, 0.0, -2.5, 0.0, 2.0])
_ca = me_sm_house_11.color_attributes.new('Col', 'BYTE_COLOR', 'CORNER')
_ca.data.foreach_set('color', [0.04231, 0.03955, 0.03689, 1.0, 0.04231, 0.03955, 0.03689, 1.0, 0.04231, 0.03955, 0.03689, 1.0, 0.04231, 0.03955, 0.03689, 1.0, 0.04231, 0.03955, 0.03689, 1.0, 0.04231, 0.03955, 0.03689, 1.0, 0.01033, 0.01033, 0.009134, 1.0, 0.01033, 0.01033, 0.009134, 1.0, 0.01033, 0.01033, 0.009134, 1.0, 0.01033, 0.01033, 0.009134, 1.0, 0.01033, 0.01033, 0.009134, 1.0, 0.01033, 0.01033, 0.009134, 1.0, 0.2346, 0.2122, 0.1912, 1.0, 0.2346, 0.2122, 0.1912, 1.0, 0.2346, 0.2122, 0.1912, 1.0, 0.2346, 0.2122, 0.1912, 1.0, 0.2346, 0.2122, 0.1912, 1.0, 0.2346, 0.2122, 0.1912, 1.0, 0.04231, 0.03955, 0.03689, 1.0, 0.04231, 0.03955, 0.03689, 1.0, 0.04231, 0.03955, 0.03689, 1.0, 0.04231, 0.03955, 0.03689, 1.0, 0.04231, 0.03955, 0.03689, 1.0, 0.04231, 0.03955, 0.03689, 1.0, 0.0, 0.0, 0.0, 1.0, 0.0, 0.0, 0.0, 1.0, 0.0, 0.0, 0.0, 1.0, 0.0, 0.0, 0.0, 1.0, 0.0, 0.0, 0.0, 1.0, 0.0, 0.0, 0.0, 1.0, 0.1683, 0.1529, 0.1384, 1.0, 0.1683, 0.1529, 0.1384, 1.0, 0.1683, 0.1529, 0.1384, 1.0, 0.1683, 0.1529, 0.1384, 1.0, 0.1683, 0.1529, 0.1384, 1.0, 0.1683, 0.1529, 0.1384, 1.0, 0.1683, 0.1529, 0.1384, 1.0, 0.1683, 0.1529, 0.1384, 1.0, 0.1683, 0.1529, 0.1384, 1.0, 0.1683, 0.1529, 0.1384, 1.0, 0.1683, 0.1529, 0.1384, 1.0, 0.1683, 0.1529, 0.1384, 1.0, 0.01298, 0.01229, 0.01161, 1.0, 0.01298, 0.01229, 0.01161, 1.0, 0.01298, 0.01229, 0.01161, 1.0, 0.01298, 0.01229, 0.01161, 1.0, 0.01298, 0.01229, 0.01161, 1.0, 0.01298, 0.01229, 0.01161, 1.0, 0.1683, 0.1529, 0.1384, 1.0, 0.1683, 0.1529, 0.1384, 1.0, 0.1683, 0.1529, 0.1384, 1.0, 0.1683, 0.1529, 0.1384, 1.0, 0.1683, 0.1529, 0.1384, 1.0, 0.1683, 0.1529, 0.1384, 1.0, 0.1683, 0.1529, 0.1384, 1.0, 0.1683, 0.1529, 0.1384, 1.0, 0.1683, 0.1529, 0.1384, 1.0, 0.1683, 0.1529, 0.1384, 1.0, 0.1683, 0.1529, 0.1384, 1.0, 0.1683, 0.1529, 0.1384, 1.0, 0.1683, 0.1529, 0.1384, 1.0, 0.1683, 0.1529, 0.1384, 1.0, 0.1683, 0.1529, 0.1384, 1.0, 0.1683, 0.1529, 0.1384, 1.0, 0.1683, 0.1529, 0.1384, 1.0, 0.1683, 0.1529, 0.1384, 1.0, 0.1683, 0.1529, 0.1384, 1.0, 0.1683, 0.1529, 0.1384, 1.0, 0.1683, 0.1529, 0.1384, 1.0, 0.1683, 0.1529, 0.1384, 1.0, 0.1683, 0.1529, 0.1384, 1.0, 0.1683, 0.1529, 0.1384, 1.0, 0.1683, 0.1529, 0.1384, 1.0, 0.1683, 0.1529, 0.1384, 1.0, 0.1683, 0.1529, 0.1384, 1.0, 0.1683, 0.1529, 0.1384, 1.0, 0.1683, 0.1529, 0.1384, 1.0, 0.1683, 0.1529, 0.1384, 1.0, 0.01298, 0.01229, 0.01161, 1.0, 0.01298, 0.01229, 0.01161, 1.0, 0.01298, 0.01229, 0.01161, 1.0, 0.01298, 0.01229, 0.01161, 1.0, 0.01298, 0.01229, 0.01161, 1.0, 0.01298, 0.01229, 0.01161, 1.0, 0.1683, 0.1529, 0.1384, 1.0, 0.1683, 0.1529, 0.1384, 1.0, 0.1683, 0.1529, 0.1384, 1.0, 0.1683, 0.1529, 0.1384, 1.0, 0.1683, 0.1529, 0.1384, 1.0, 0.1683, 0.1529, 0.1384, 1.0, 0.01298, 0.01229, 0.01161, 1.0, 0.01298, 0.01229, 0.01161, 1.0, 0.01298, 0.01229, 0.01161, 1.0, 0.01298, 0.01229, 0.01161, 1.0, 0.01298, 0.01229, 0.01161, 1.0, 0.01298, 0.01229, 0.01161, 1.0, 0.1683, 0.1529, 0.1384, 1.0, 0.1683, 0.1529, 0.1384, 1.0, 0.1683, 0.1529, 0.1384, 1.0, 0.1683, 0.1529, 0.1384, 1.0, 0.1683, 0.1529, 0.1384, 1.0, 0.1683, 0.1529, 0.1384, 1.0, 0.1683, 0.1529, 0.1384, 1.0, 0.1683, 0.1529, 0.1384, 1.0, 0.1683, 0.1529, 0.1384, 1.0, 0.1683, 0.1529, 0.1384, 1.0, 0.1683, 0.1529, 0.1384, 1.0, 0.1683, 0.1529, 0.1384, 1.0, 0.1683, 0.1529, 0.1384, 1.0, 0.1683, 0.1529, 0.1384, 1.0, 0.1683, 0.1529, 0.1384, 1.0, 0.1683, 0.1529, 0.1384, 1.0, 0.1683, 0.1529, 0.1384, 1.0, 0.1683, 0.1529, 0.1384, 1.0, 0.1683, 0.1529, 0.1384, 1.0, 0.1683, 0.1529, 0.1384, 1.0, 0.1683, 0.1529, 0.1384, 1.0, 0.1683, 0.1529, 0.1384, 1.0, 0.1683, 0.1529, 0.1384, 1.0, 0.1683, 0.1529, 0.1384, 1.0, 0.1683, 0.1529, 0.1384, 1.0, 0.1683, 0.1529, 0.1384, 1.0, 0.1683, 0.1529, 0.1384, 1.0, 0.1683, 0.1529, 0.1384, 1.0, 0.1683, 0.1529, 0.1384, 1.0, 0.1683, 0.1529, 0.1384, 1.0, 0.1683, 0.1529, 0.1384, 1.0, 0.1683, 0.1529, 0.1384, 1.0, 0.1683, 0.1529, 0.1384, 1.0, 0.1683, 0.1529, 0.1384, 1.0, 0.1683, 0.1529, 0.1384, 1.0, 0.1683, 0.1529, 0.1384, 1.0, 0.1683, 0.1529, 0.1384, 1.0, 0.1683, 0.1529, 0.1384, 1.0, 0.1683, 0.1529, 0.1384, 1.0, 0.1683, 0.1529, 0.1384, 1.0, 0.1683, 0.1529, 0.1384, 1.0, 0.1683, 0.1529, 0.1384, 1.0, 0.1683, 0.1529, 0.1384, 1.0, 0.1683, 0.1529, 0.1384, 1.0, 0.1683, 0.1529, 0.1384, 1.0, 0.1683, 0.1529, 0.1384, 1.0, 0.1683, 0.1529, 0.1384, 1.0, 0.1683, 0.1529, 0.1384, 1.0, 0.1683, 0.1529, 0.1384, 1.0, 0.1683, 0.1529, 0.1384, 1.0, 0.1683, 0.1529, 0.1384, 1.0, 0.1683, 0.1529, 0.1384, 1.0, 0.1683, 0.1529, 0.1384, 1.0, 0.1683, 0.1529, 0.1384, 1.0, 0.04231, 0.03955, 0.03689, 1.0, 0.04231, 0.03955, 0.03689, 1.0, 0.04231, 0.03955, 0.03689, 1.0, 0.04231, 0.03955, 0.03689, 1.0, 0.04231, 0.03955, 0.03689, 1.0, 0.04231, 0.03955, 0.03689, 1.0, 0.04231, 0.03955, 0.03689, 1.0, 0.04231, 0.03955, 0.03689, 1.0, 0.04231, 0.03955, 0.03689, 1.0, 0.04231, 0.03955, 0.03689, 1.0, 0.04231, 0.03955, 0.03689, 1.0, 0.04231, 0.03955, 0.03689, 1.0, 0.04231, 0.03955, 0.03689, 1.0, 0.04231, 0.03955, 0.03689, 1.0, 0.04231, 0.04092, 0.03689, 1.0, 0.04231, 0.03955, 0.03689, 1.0, 0.04231, 0.03955, 0.03689, 1.0, 0.04231, 0.04092, 0.03689, 1.0, 0.04231, 0.03955, 0.03689, 1.0, 0.04231, 0.04092, 0.03689, 1.0, 0.04231, 0.04092, 0.03689, 1.0, 0.04231, 0.03955, 0.03689, 1.0, 0.04231, 0.03955, 0.03689, 1.0, 0.04231, 0.04092, 0.03689, 1.0, 0.2346, 0.2122, 0.1912, 1.0, 0.2346, 0.2122, 0.1912, 1.0, 0.2346, 0.2122, 0.1912, 1.0, 0.2346, 0.2122, 0.1912, 1.0, 0.2346, 0.2122, 0.1912, 1.0, 0.2346, 0.2122, 0.1912, 1.0, 0.2346, 0.2122, 0.1912, 1.0, 0.2346, 0.2122, 0.1912, 1.0, 0.2346, 0.2122, 0.1912, 1.0, 0.2346, 0.2122, 0.1912, 1.0, 0.2346, 0.2122, 0.1912, 1.0, 0.2346, 0.2122, 0.1912, 1.0, 0.0, 0.0, 0.0, 1.0, 0.0, 0.0, 0.0, 1.0, 0.0, 0.0, 0.0, 1.0, 0.0, 0.0, 0.0, 1.0, 0.0, 0.0, 0.0, 1.0, 0.0, 0.0, 0.0, 1.0, 0.01096, 0.01033, 0.009134, 1.0, 0.01096, 0.01033, 0.009134, 1.0, 0.01033, 0.01033, 0.009134, 1.0, 0.01096, 0.01033, 0.009134, 1.0, 0.01033, 0.01033, 0.009134, 1.0, 0.01033, 0.01033, 0.009134, 1.0, 0.2346, 0.2122, 0.1912, 1.0, 0.2346, 0.2122, 0.1912, 1.0, 0.2346, 0.2122, 0.1912, 1.0, 0.2346, 0.2122, 0.1912, 1.0, 0.2346, 0.2122, 0.1912, 1.0, 0.2346, 0.2122, 0.1912, 1.0, 0.0, 0.0, 0.0, 1.0, 0.0, 0.0, 0.0, 1.0, 0.0, 0.0, 0.0, 1.0, 0.0, 0.0, 0.0, 1.0, 0.0, 0.0, 0.0, 1.0, 0.0, 0.0, 0.0, 1.0, 0.2384, 0.2122, 0.1912, 1.0, 0.2384, 0.2122, 0.1912, 1.0, 0.2384, 0.2122, 0.1912, 1.0, 0.2384, 0.2122, 0.1912, 1.0, 0.2384, 0.2122, 0.1912, 1.0, 0.2384, 0.2122, 0.1912, 1.0, 0.04231, 0.04092, 0.03689, 1.0, 0.04231, 0.03955, 0.03689, 1.0, 0.04231, 0.03955, 0.03689, 1.0, 0.04231, 0.03955, 0.03689, 1.0, 0.04231, 0.04092, 0.03689, 1.0, 0.04231, 0.04092, 0.03689, 1.0, 0.01096, 0.01033, 0.009134, 1.0, 0.01096, 0.01033, 0.009721, 1.0, 0.01096, 0.01033, 0.009721, 1.0, 0.01096, 0.01033, 0.009721, 1.0, 0.01096, 0.01033, 0.009134, 1.0, 0.01096, 0.01033, 0.009134, 1.0, 0.0, 0.0, 0.0, 1.0, 0.0, 0.0, 0.0, 1.0, 0.0, 0.0, 0.0, 1.0, 0.0, 0.0, 0.0, 1.0, 0.0, 0.0, 0.0, 1.0, 0.0, 0.0, 0.0, 1.0, 0.2346, 0.2122, 0.1912, 1.0, 0.2346, 0.2122, 0.1912, 1.0, 0.2346, 0.2122, 0.1912, 1.0, 0.2346, 0.2122, 0.1912, 1.0, 0.2346, 0.2122, 0.1912, 1.0, 0.2346, 0.2122, 0.1912, 1.0, 0.0, 0.0, 0.0, 1.0, 0.0, 0.0, 0.0, 1.0, 0.0, 0.0, 0.0, 1.0, 0.0, 0.0, 0.0, 1.0, 0.0, 0.0, 0.0, 1.0, 0.0, 0.0, 0.0, 1.0, 0.01096, 0.01033, 0.009721, 1.0, 0.01096, 0.01033, 0.009721, 1.0, 0.01096, 0.01033, 0.009134, 1.0, 0.01096, 0.01033, 0.009721, 1.0, 0.01096, 0.01033, 0.009134, 1.0, 0.01096, 0.01033, 0.009134, 1.0, 0.04231, 0.03955, 0.03689, 1.0, 0.04231, 0.03955, 0.03689, 1.0, 0.04231, 0.03955, 0.03689, 1.0, 0.04231, 0.03955, 0.03689, 1.0, 0.04231, 0.03955, 0.03689, 1.0, 0.04231, 0.03955, 0.03689, 1.0, 0.2346, 0.2122, 0.1912, 1.0, 0.2346, 0.2122, 0.1912, 1.0, 0.2346, 0.2122, 0.1912, 1.0, 0.2346, 0.2122, 0.1912, 1.0, 0.2346, 0.2122, 0.1912, 1.0, 0.2346, 0.2122, 0.1912, 1.0, 0.01096, 0.01033, 0.009134, 1.0, 0.01096, 0.01033, 0.009134, 1.0, 0.01096, 0.01033, 0.009134, 1.0, 0.01096, 0.01033, 0.009134, 1.0, 0.01096, 0.01033, 0.009134, 1.0, 0.01096, 0.01033, 0.009134, 1.0, 0.04231, 0.03955, 0.03689, 1.0, 0.04231, 0.03955, 0.03689, 1.0, 0.04231, 0.03955, 0.03689, 1.0, 0.04231, 0.03955, 0.03689, 1.0, 0.04231, 0.03955, 0.03689, 1.0, 0.04231, 0.03955, 0.03689, 1.0, 0.2346, 0.2122, 0.1912, 1.0, 0.2346, 0.2122, 0.1912, 1.0, 0.2346, 0.2122, 0.1912, 1.0, 0.2346, 0.2122, 0.1912, 1.0, 0.2346, 0.2122, 0.1912, 1.0, 0.2346, 0.2122, 0.1912, 1.0, 0.01096, 0.01033, 0.009134, 1.0, 0.01096, 0.01033, 0.009134, 1.0, 0.01096, 0.01033, 0.009134, 1.0, 0.01096, 0.01033, 0.009134, 1.0, 0.01096, 0.01033, 0.009134, 1.0, 0.01096, 0.01033, 0.009134, 1.0, 0.04231, 0.03955, 0.03689, 1.0, 0.04231, 0.03955, 0.03689, 1.0, 0.04231, 0.03955, 0.03689, 1.0, 0.04231, 0.03955, 0.03689, 1.0, 0.04231, 0.03955, 0.03689, 1.0, 0.04231, 0.03955, 0.03689, 1.0, 0.2346, 0.2122, 0.1912, 1.0, 0.2346, 0.2122, 0.1912, 1.0, 0.2346, 0.2122, 0.1912, 1.0, 0.2346, 0.2122, 0.1912, 1.0, 0.2346, 0.2122, 0.1912, 1.0, 0.2346, 0.2122, 0.1912, 1.0, 0.01033, 0.01033, 0.009134, 1.0, 0.01096, 0.01033, 0.009134, 1.0, 0.01033, 0.01033, 0.009134, 1.0, 0.01096, 0.01033, 0.009134, 1.0, 0.01033, 0.01033, 0.009134, 1.0, 0.01033, 0.01033, 0.009134, 1.0, 0.04231, 0.03955, 0.03689, 1.0, 0.04231, 0.03955, 0.03689, 1.0, 0.04231, 0.03955, 0.03689, 1.0, 0.04231, 0.03955, 0.03689, 1.0, 0.04231, 0.03955, 0.03689, 1.0, 0.04231, 0.03955, 0.03689, 1.0, 0.2346, 0.2122, 0.1912, 1.0, 0.2346, 0.2122, 0.1912, 1.0, 0.2346, 0.2122, 0.1912, 1.0, 0.2346, 0.2122, 0.1912, 1.0, 0.2346, 0.2122, 0.1912, 1.0, 0.2346, 0.2122, 0.1912, 1.0, 0.01096, 0.01033, 0.009134, 1.0, 0.01096, 0.01033, 0.009134, 1.0, 0.01096, 0.01033, 0.009134, 1.0, 0.01096, 0.01033, 0.009134, 1.0, 0.01096, 0.01033, 0.009134, 1.0, 0.01096, 0.01033, 0.009134, 1.0, 0.04231, 0.03955, 0.03689, 1.0, 0.04231, 0.03955, 0.03689, 1.0, 0.04231, 0.03955, 0.03689, 1.0, 0.04231, 0.03955, 0.03689, 1.0, 0.04231, 0.03955, 0.03689, 1.0, 0.04231, 0.03955, 0.03689, 1.0, 0.0, 0.0, 0.0, 1.0, 0.0, 0.0, 0.0, 1.0, 0.0, 0.0, 0.0, 1.0, 0.0, 0.0, 0.0, 1.0, 0.0, 0.0, 0.0, 1.0, 0.0, 0.0, 0.0, 1.0, 0.01096, 0.01033, 0.009134, 1.0, 0.01096, 0.01033, 0.009134, 1.0, 0.01033, 0.01033, 0.009134, 1.0, 0.01096, 0.01033, 0.009134, 1.0, 0.01033, 0.01033, 0.009134, 1.0, 0.01033, 0.01033, 0.009134, 1.0, 0.04231, 0.03955, 0.03689, 1.0, 0.04231, 0.03955, 0.03689, 1.0, 0.04231, 0.03955, 0.03689, 1.0, 0.04231, 0.03955, 0.03689, 1.0, 0.04231, 0.03955, 0.03689, 1.0, 0.04231, 0.03955, 0.03689, 1.0, 0.0, 0.0, 0.0, 1.0, 0.0, 0.0, 0.0, 1.0, 0.0, 0.0, 0.0, 1.0, 0.0, 0.0, 0.0, 1.0, 0.0, 0.0, 0.0, 1.0, 0.0, 0.0, 0.0, 1.0, 0.01033, 0.01033, 0.009134, 1.0, 0.01033, 0.01033, 0.009134, 1.0, 0.01033, 0.01033, 0.009134, 1.0, 0.01033, 0.01033, 0.009134, 1.0, 0.01033, 0.01033, 0.009134, 1.0, 0.01033, 0.01033, 0.009134, 1.0, 0.04231, 0.03955, 0.03689, 1.0, 0.04231, 0.03955, 0.03689, 1.0, 0.04231, 0.03955, 0.03689, 1.0, 0.04231, 0.03955, 0.03689, 1.0, 0.04231, 0.03955, 0.03689, 1.0, 0.04231, 0.03955, 0.03689, 1.0, 0.0, 0.0, 0.0, 1.0, 0.0, 0.0, 0.0, 1.0, 0.0, 0.0, 0.0, 1.0, 0.0, 0.0, 0.0, 1.0, 0.0, 0.0, 0.0, 1.0, 0.0, 0.0, 0.0, 1.0, 0.01033, 0.01033, 0.009134, 1.0, 0.01033, 0.01033, 0.009134, 1.0, 0.01033, 0.01033, 0.009134, 1.0, 0.01033, 0.01033, 0.009134, 1.0, 0.01033, 0.01033, 0.009134, 1.0, 0.01033, 0.01033, 0.009134, 1.0, 0.04231, 0.03955, 0.03689, 1.0, 0.04231, 0.03955, 0.03689, 1.0, 0.04231, 0.03955, 0.03689, 1.0, 0.04231, 0.03955, 0.03689, 1.0, 0.04231, 0.03955, 0.03689, 1.0, 0.04231, 0.03955, 0.03689, 1.0, 0.0, 0.0, 0.0, 1.0, 0.0, 0.0, 0.0, 1.0, 0.0, 0.0, 0.0, 1.0, 0.0, 0.0, 0.0, 1.0, 0.0, 0.0, 0.0, 1.0, 0.0, 0.0, 0.0, 1.0, 0.01033, 0.01033, 0.009134, 1.0, 0.01033, 0.01033, 0.009134, 1.0, 0.01033, 0.01033, 0.009134, 1.0, 0.01033, 0.01033, 0.009134, 1.0, 0.01033, 0.01033, 0.009134, 1.0, 0.01033, 0.01033, 0.009134, 1.0, 0.04231, 0.03955, 0.03689, 1.0, 0.04231, 0.03955, 0.03689, 1.0, 0.04231, 0.03955, 0.03689, 1.0, 0.04231, 0.03955, 0.03689, 1.0, 0.04231, 0.03955, 0.03689, 1.0, 0.04231, 0.03955, 0.03689, 1.0, 0.0, 0.0, 0.0, 1.0, 0.0, 0.0, 0.0, 1.0, 0.0, 0.0, 0.0, 1.0, 0.0, 0.0, 0.0, 1.0, 0.0, 0.0, 0.0, 1.0, 0.0, 0.0, 0.0, 1.0, 0.2346, 0.2122, 0.1912, 1.0, 0.2346, 0.2122, 0.1912, 1.0, 0.2346, 0.2122, 0.1912, 1.0, 0.2346, 0.2122, 0.1912, 1.0, 0.2346, 0.2122, 0.1912, 1.0, 0.2346, 0.2122, 0.1912, 1.0, 0.04231, 0.03955, 0.03689, 1.0, 0.04231, 0.03955, 0.03689, 1.0, 0.04231, 0.03955, 0.03689, 1.0, 0.04231, 0.03955, 0.03689, 1.0, 0.04231, 0.03955, 0.03689, 1.0, 0.04231, 0.03955, 0.03689, 1.0, 0.2346, 0.2122, 0.1912, 1.0, 0.2346, 0.2122, 0.1912, 1.0, 0.2346, 0.2122, 0.1912, 1.0, 0.2346, 0.2122, 0.1912, 1.0, 0.2346, 0.2122, 0.1912, 1.0, 0.2346, 0.2122, 0.1912, 1.0, 0.0, 0.0, 0.0, 1.0, 0.0, 0.0, 0.0, 1.0, 0.0, 0.0, 0.0, 1.0, 0.0, 0.0, 0.0, 1.0, 0.0, 0.0, 0.0, 1.0, 0.0, 0.0, 0.0, 1.0, 0.01298, 0.01229, 0.01161, 1.0, 0.01298, 0.01229, 0.01161, 1.0, 0.01298, 0.01229, 0.01161, 1.0, 0.01298, 0.01229, 0.01161, 1.0, 0.01298, 0.01229, 0.01161, 1.0, 0.01298, 0.01229, 0.01161, 1.0, 0.0, 0.0, 0.0, 1.0, 0.0, 0.0, 0.0, 1.0, 0.0, 0.0, 0.0, 1.0, 0.0, 0.0, 0.0, 1.0, 0.0, 0.0, 0.0, 1.0, 0.0, 0.0, 0.0, 1.0, 0.1714, 0.1559, 0.1384, 1.0, 0.1714, 0.1559, 0.1384, 1.0, 0.1714, 0.1559, 0.1384, 1.0, 0.1714, 0.1559, 0.1384, 1.0, 0.1714, 0.1559, 0.1384, 1.0, 0.1714, 0.1559, 0.1384, 1.0, 0.2346, 0.2122, 0.1912, 1.0, 0.2346, 0.2122, 0.1912, 1.0, 0.2346, 0.2122, 0.1912, 1.0, 0.2346, 0.2122, 0.1912, 1.0, 0.2346, 0.2122, 0.1912, 1.0, 0.2346, 0.2122, 0.1912, 1.0, 0.04231, 0.03955, 0.03689, 1.0, 0.04231, 0.03955, 0.03689, 1.0, 0.04231, 0.03955, 0.03689, 1.0, 0.04231, 0.03955, 0.03689, 1.0, 0.04231, 0.03955, 0.03689, 1.0, 0.04231, 0.03955, 0.03689, 1.0, 0.0, 0.0, 0.0, 1.0, 0.0, 0.0, 0.0, 1.0, 0.0, 0.0, 0.0, 1.0, 0.0, 0.0, 0.0, 1.0, 0.0, 0.0, 0.0, 1.0, 0.0, 0.0, 0.0, 1.0, 0.1714, 0.1559, 0.1384, 1.0, 0.1714, 0.1559, 0.1384, 1.0, 0.1714, 0.1559, 0.1384, 1.0, 0.1714, 0.1559, 0.1384, 1.0, 0.1714, 0.1559, 0.1384, 1.0, 0.1714, 0.1559, 0.1384, 1.0, 0.2346, 0.2122, 0.1912, 1.0, 0.2346, 0.2122, 0.1912, 1.0, 0.2346, 0.2122, 0.1912, 1.0, 0.2346, 0.2122, 0.1912, 1.0, 0.2346, 0.2122, 0.1912, 1.0, 0.2346, 0.2122, 0.1912, 1.0, 0.04231, 0.03955, 0.03689, 1.0, 0.04231, 0.03955, 0.03689, 1.0, 0.04231, 0.03955, 0.03689, 1.0, 0.04231, 0.03955, 0.03689, 1.0, 0.04231, 0.03955, 0.03689, 1.0, 0.04231, 0.03955, 0.03689, 1.0, 0.04231, 0.03955, 0.03689, 1.0, 0.04231, 0.03955, 0.03689, 1.0, 0.04231, 0.03955, 0.03689, 1.0, 0.04231, 0.03955, 0.03689, 1.0, 0.04231, 0.03955, 0.03689, 1.0, 0.04231, 0.03955, 0.03689, 1.0, 0.01033, 0.01033, 0.009134, 1.0, 0.01033, 0.01033, 0.009134, 1.0, 0.01033, 0.01033, 0.009134, 1.0, 0.01033, 0.01033, 0.009134, 1.0, 0.01033, 0.01033, 0.009134, 1.0, 0.01033, 0.01033, 0.009134, 1.0])
_ca = me_sm_house_11.color_attributes.new('Col.001', 'BYTE_COLOR', 'CORNER')
_ca.data.foreach_set('color', [0.001214, 0.001214, 0.001214, 1.0, 0.001214, 0.001214, 0.001214, 1.0, 0.001214, 0.001214, 0.001214, 1.0, 0.001214, 0.001214, 0.001214, 1.0, 0.001214, 0.001214, 0.001214, 1.0, 0.001214, 0.001214, 0.001214, 1.0, 0.0009106, 0.0009106, 0.0009106, 1.0, 0.0009106, 0.0009106, 0.0009106, 1.0, 0.0009106, 0.0009106, 0.0009106, 1.0, 0.0009106, 0.0009106, 0.0009106, 1.0, 0.0009106, 0.0009106, 0.0009106, 1.0, 0.0009106, 0.0009106, 0.0009106, 1.0, 0.003347, 0.003035, 0.002732, 1.0, 0.003347, 0.003035, 0.002732, 1.0, 0.003347, 0.003035, 0.002732, 1.0, 0.003347, 0.003035, 0.002732, 1.0, 0.003347, 0.003035, 0.002732, 1.0, 0.003347, 0.003035, 0.002732, 1.0, 0.001214, 0.001214, 0.001214, 1.0, 0.001214, 0.001214, 0.001214, 1.0, 0.001214, 0.001214, 0.001214, 1.0, 0.001214, 0.001214, 0.001214, 1.0, 0.001214, 0.001214, 0.001214, 1.0, 0.001214, 0.001214, 0.001214, 1.0, 0.002125, 0.002428, 0.002732, 1.0, 0.002125, 0.002428, 0.002732, 1.0, 0.002125, 0.002428, 0.002732, 1.0, 0.002125, 0.002428, 0.002732, 1.0, 0.002125, 0.002428, 0.002732, 1.0, 0.002125, 0.002428, 0.002732, 1.0, 0.004391, 0.005182, 0.006049, 1.0, 0.004391, 0.005182, 0.006049, 1.0, 0.004391, 0.005182, 0.006049, 1.0, 0.004391, 0.005182, 0.006049, 1.0, 0.004391, 0.005182, 0.006049, 1.0, 0.004391, 0.005182, 0.006049, 1.0, 0.004391, 0.005182, 0.006049, 1.0, 0.004391, 0.005182, 0.006049, 1.0, 0.004391, 0.005182, 0.006049, 1.0, 0.004391, 0.005182, 0.006049, 1.0, 0.004391, 0.005182, 0.006049, 1.0, 0.004391, 0.005182, 0.006049, 1.0, 0.003347, 0.003347, 0.003035, 1.0, 0.003347, 0.003347, 0.003035, 1.0, 0.003347, 0.003347, 0.003035, 1.0, 0.003347, 0.003347, 0.003035, 1.0, 0.003347, 0.003347, 0.003035, 1.0, 0.003347, 0.003347, 0.003035, 1.0, 0.004391, 0.005182, 0.006049, 1.0, 0.004391, 0.005182, 0.006049, 1.0, 0.004391, 0.005182, 0.006049, 1.0, 0.004391, 0.005182, 0.006049, 1.0, 0.004391, 0.005182, 0.006049, 1.0, 0.004391, 0.005182, 0.006049, 1.0, 0.004391, 0.005182, 0.006049, 1.0, 0.004391, 0.005182, 0.006049, 1.0, 0.004391, 0.005182, 0.006049, 1.0, 0.004391, 0.005182, 0.006049, 1.0, 0.004391, 0.005182, 0.006049, 1.0, 0.004391, 0.005182, 0.006049, 1.0, 0.004391, 0.005182, 0.006049, 1.0, 0.004391, 0.005182, 0.006049, 1.0, 0.004391, 0.005182, 0.006049, 1.0, 0.004391, 0.005182, 0.006049, 1.0, 0.004391, 0.005182, 0.006049, 1.0, 0.004391, 0.005182, 0.006049, 1.0, 0.004391, 0.005182, 0.006049, 1.0, 0.004391, 0.005182, 0.006049, 1.0, 0.004391, 0.005182, 0.006049, 1.0, 0.004391, 0.005182, 0.006049, 1.0, 0.004391, 0.005182, 0.006049, 1.0, 0.004391, 0.005182, 0.006049, 1.0, 0.004391, 0.005182, 0.006049, 1.0, 0.004391, 0.005182, 0.006049, 1.0, 0.004391, 0.005182, 0.006049, 1.0, 0.004391, 0.005182, 0.006049, 1.0, 0.004391, 0.005182, 0.006049, 1.0, 0.004391, 0.005182, 0.006049, 1.0, 0.003347, 0.003347, 0.003035, 1.0, 0.003347, 0.003347, 0.003035, 1.0, 0.003347, 0.003347, 0.003035, 1.0, 0.003347, 0.003347, 0.003035, 1.0, 0.003347, 0.003347, 0.003035, 1.0, 0.003347, 0.003347, 0.003035, 1.0, 0.004391, 0.005182, 0.006049, 1.0, 0.004391, 0.005182, 0.006049, 1.0, 0.004391, 0.005182, 0.006049, 1.0, 0.004391, 0.005182, 0.006049, 1.0, 0.004391, 0.005182, 0.006049, 1.0, 0.004391, 0.005182, 0.006049, 1.0, 0.003347, 0.003347, 0.003035, 1.0, 0.003347, 0.003347, 0.003035, 1.0, 0.003347, 0.003347, 0.003035, 1.0, 0.003347, 0.003347, 0.003035, 1.0, 0.003347, 0.003347, 0.003035, 1.0, 0.003347, 0.003347, 0.003035, 1.0, 0.004391, 0.005182, 0.006049, 1.0, 0.004391, 0.005182, 0.006049, 1.0, 0.004391, 0.005182, 0.006049, 1.0, 0.004391, 0.005182, 0.006049, 1.0, 0.004391, 0.005182, 0.006049, 1.0, 0.004391, 0.005182, 0.006049, 1.0, 0.004391, 0.005182, 0.006049, 1.0, 0.004391, 0.005182, 0.006049, 1.0, 0.004391, 0.005182, 0.006049, 1.0, 0.004391, 0.005182, 0.006049, 1.0, 0.004391, 0.005182, 0.006049, 1.0, 0.004391, 0.005182, 0.006049, 1.0, 0.004391, 0.005182, 0.006049, 1.0, 0.004391, 0.005182, 0.006049, 1.0, 0.004391, 0.005182, 0.006049, 1.0, 0.004391, 0.005182, 0.006049, 1.0, 0.004391, 0.005182, 0.006049, 1.0, 0.004391, 0.005182, 0.006049, 1.0, 0.004391, 0.005182, 0.006049, 1.0, 0.004391, 0.005182, 0.006049, 1.0, 0.004391, 0.005182, 0.006049, 1.0, 0.004391, 0.005182, 0.006049, 1.0, 0.004391, 0.005182, 0.006049, 1.0, 0.004391, 0.005182, 0.006049, 1.0, 0.004391, 0.005182, 0.006049, 1.0, 0.004391, 0.005182, 0.006049, 1.0, 0.004391, 0.005182, 0.006049, 1.0, 0.004391, 0.005182, 0.006049, 1.0, 0.004391, 0.005182, 0.006049, 1.0, 0.004391, 0.005182, 0.006049, 1.0, 0.004391, 0.005182, 0.006049, 1.0, 0.004391, 0.005182, 0.006049, 1.0, 0.004391, 0.005182, 0.006049, 1.0, 0.004391, 0.005182, 0.006049, 1.0, 0.004391, 0.005182, 0.006049, 1.0, 0.004391, 0.005182, 0.006049, 1.0, 0.004391, 0.005182, 0.006049, 1.0, 0.004391, 0.005182, 0.006049, 1.0, 0.004391, 0.005182, 0.006049, 1.0, 0.004391, 0.005182, 0.006049, 1.0, 0.004391, 0.005182, 0.006049, 1.0, 0.004391, 0.005182, 0.006049, 1.0, 0.004391, 0.005182, 0.006049, 1.0, 0.004391, 0.005182, 0.006049, 1.0, 0.004391, 0.005182, 0.006049, 1.0, 0.004391, 0.005182, 0.006049, 1.0, 0.004391, 0.005182, 0.006049, 1.0, 0.004391, 0.005182, 0.006049, 1.0, 0.004391, 0.005182, 0.006049, 1.0, 0.004391, 0.005182, 0.006049, 1.0, 0.004391, 0.005182, 0.006049, 1.0, 0.004391, 0.005182, 0.006049, 1.0, 0.004391, 0.005182, 0.006049, 1.0, 0.004391, 0.005182, 0.006049, 1.0, 0.001214, 0.001214, 0.001214, 1.0, 0.001214, 0.001214, 0.001214, 1.0, 0.001214, 0.001214, 0.001214, 1.0, 0.001214, 0.001214, 0.001214, 1.0, 0.001214, 0.001214, 0.001214, 1.0, 0.001214, 0.001214, 0.001214, 1.0, 0.001214, 0.001214, 0.001214, 1.0, 0.001214, 0.001214, 0.001214, 1.0, 0.001214, 0.001214, 0.001214, 1.0, 0.001214, 0.001214, 0.001214, 1.0, 0.001214, 0.001214, 0.001214, 1.0, 0.001214, 0.001214, 0.001214, 1.0, 0.001214, 0.001214, 0.001214, 1.0, 0.001214, 0.001214, 0.001214, 1.0, 0.001214, 0.001214, 0.001214, 1.0, 0.001214, 0.001214, 0.001214, 1.0, 0.001214, 0.001214, 0.001214, 1.0, 0.001214, 0.001214, 0.001214, 1.0, 0.001214, 0.001214, 0.001214, 1.0, 0.001214, 0.001214, 0.001214, 1.0, 0.001214, 0.001214, 0.001214, 1.0, 0.001214, 0.001214, 0.001214, 1.0, 0.001214, 0.001214, 0.001214, 1.0, 0.001214, 0.001214, 0.001214, 1.0, 0.003347, 0.003035, 0.002732, 1.0, 0.003347, 0.003035, 0.002732, 1.0, 0.003347, 0.003035, 0.002732, 1.0, 0.003347, 0.003035, 0.002732, 1.0, 0.003347, 0.003035, 0.002732, 1.0, 0.003347, 0.003035, 0.002732, 1.0, 0.003347, 0.003035, 0.002732, 1.0, 0.003347, 0.003035, 0.002732, 1.0, 0.003347, 0.003035, 0.002732, 1.0, 0.003347, 0.003035, 0.002732, 1.0, 0.003347, 0.003035, 0.002732, 1.0, 0.003347, 0.003035, 0.002732, 1.0, 0.002125, 0.002428, 0.002732, 1.0, 0.002125, 0.002428, 0.002732, 1.0, 0.002125, 0.002428, 0.002732, 1.0, 0.002125, 0.002428, 0.002732, 1.0, 0.002125, 0.002428, 0.002732, 1.0, 0.002125, 0.002428, 0.002732, 1.0, 0.0009106, 0.0009106, 0.0009106, 1.0, 0.0009106, 0.0009106, 0.0009106, 1.0, 0.0009106, 0.0009106, 0.0009106, 1.0, 0.0009106, 0.0009106, 0.0009106, 1.0, 0.0009106, 0.0009106, 0.0009106, 1.0, 0.0009106, 0.0009106, 0.0009106, 1.0, 0.003347, 0.003035, 0.002732, 1.0, 0.003347, 0.003035, 0.002732, 1.0, 0.003347, 0.003035, 0.002732, 1.0, 0.003347, 0.003035, 0.002732, 1.0, 0.003347, 0.003035, 0.002732, 1.0, 0.003347, 0.003035, 0.002732, 1.0, 0.002125, 0.002428, 0.002732, 1.0, 0.002125, 0.002428, 0.002732, 1.0, 0.002125, 0.002428, 0.002732, 1.0, 0.002125, 0.002428, 0.002732, 1.0, 0.002125, 0.002428, 0.002732, 1.0, 0.002125, 0.002428, 0.002732, 1.0, 0.003347, 0.003035, 0.002732, 1.0, 0.003347, 0.003035, 0.002732, 1.0, 0.003347, 0.003035, 0.002732, 1.0, 0.003347, 0.003035, 0.002732, 1.0, 0.003347, 0.003035, 0.002732, 1.0, 0.003347, 0.003035, 0.002732, 1.0, 0.001214, 0.001214, 0.001214, 1.0, 0.001214, 0.001214, 0.001214, 1.0, 0.001214, 0.001214, 0.001214, 1.0, 0.001214, 0.001214, 0.001214, 1.0, 0.001214, 0.001214, 0.001214, 1.0, 0.001214, 0.001214, 0.001214, 1.0, 0.0009106, 0.0009106, 0.0009106, 1.0, 0.0009106, 0.0009106, 0.0009106, 1.0, 0.0009106, 0.0009106, 0.0009106, 1.0, 0.0009106, 0.0009106, 0.0009106, 1.0, 0.0009106, 0.0009106, 0.0009106, 1.0, 0.0009106, 0.0009106, 0.0009106, 1.0, 0.002125, 0.002428, 0.002732, 1.0, 0.002125, 0.002428, 0.002732, 1.0, 0.002125, 0.002428, 0.002732, 1.0, 0.002125, 0.002428, 0.002732, 1.0, 0.002125, 0.002428, 0.002732, 1.0, 0.002125, 0.002428, 0.002732, 1.0, 0.003347, 0.003035, 0.002732, 1.0, 0.003347, 0.003035, 0.002732, 1.0, 0.003347, 0.003035, 0.002732, 1.0, 0.003347, 0.003035, 0.002732, 1.0, 0.003347, 0.003035, 0.002732, 1.0, 0.003347, 0.003035, 0.002732, 1.0, 0.002125, 0.002428, 0.002732, 1.0, 0.002125, 0.002428, 0.002732, 1.0, 0.002125, 0.002428, 0.002732, 1.0, 0.002125, 0.002428, 0.002732, 1.0, 0.002125, 0.002428, 0.002732, 1.0, 0.002125, 0.002428, 0.002732, 1.0, 0.0009106, 0.0009106, 0.0009106, 1.0, 0.0009106, 0.0009106, 0.0009106, 1.0, 0.0009106, 0.0009106, 0.0009106, 1.0, 0.0009106, 0.0009106, 0.0009106, 1.0, 0.0009106, 0.0009106, 0.0009106, 1.0, 0.0009106, 0.0009106, 0.0009106, 1.0, 0.001214, 0.001214, 0.001214, 1.0, 0.001214, 0.001214, 0.001214, 1.0, 0.001214, 0.001214, 0.001214, 1.0, 0.001214, 0.001214, 0.001214, 1.0, 0.001214, 0.001214, 0.001214, 1.0, 0.001214, 0.001214, 0.001214, 1.0, 0.003347, 0.003035, 0.002732, 1.0, 0.003347, 0.003035, 0.002732, 1.0, 0.003347, 0.003035, 0.002732, 1.0, 0.003347, 0.003035, 0.002732, 1.0, 0.003347, 0.003035, 0.002732, 1.0, 0.003347, 0.003035, 0.002732, 1.0, 0.0009106, 0.0009106, 0.0009106, 1.0, 0.0009106, 0.0009106, 0.0009106, 1.0, 0.0009106, 0.0009106, 0.0009106, 1.0, 0.0009106, 0.0009106, 0.0009106, 1.0, 0.0009106, 0.0009106, 0.0009106, 1.0, 0.0009106, 0.0009106, 0.0009106, 1.0, 0.001214, 0.001214, 0.001214, 1.0, 0.001214, 0.001214, 0.001214, 1.0, 0.001214, 0.001214, 0.001214, 1.0, 0.001214, 0.001214, 0.001214, 1.0, 0.001214, 0.001214, 0.001214, 1.0, 0.001214, 0.001214, 0.001214, 1.0, 0.003347, 0.003035, 0.002732, 1.0, 0.003347, 0.003035, 0.002732, 1.0, 0.003347, 0.003035, 0.002732, 1.0, 0.003347, 0.003035, 0.002732, 1.0, 0.003347, 0.003035, 0.002732, 1.0, 0.003347, 0.003035, 0.002732, 1.0, 0.0009106, 0.0009106, 0.0009106, 1.0, 0.0009106, 0.0009106, 0.0009106, 1.0, 0.0009106, 0.0009106, 0.0009106, 1.0, 0.0009106, 0.0009106, 0.0009106, 1.0, 0.0009106, 0.0009106, 0.0009106, 1.0, 0.0009106, 0.0009106, 0.0009106, 1.0, 0.001214, 0.001214, 0.001214, 1.0, 0.001214, 0.001214, 0.001214, 1.0, 0.001214, 0.001214, 0.001214, 1.0, 0.001214, 0.001214, 0.001214, 1.0, 0.001214, 0.001214, 0.001214, 1.0, 0.001214, 0.001214, 0.001214, 1.0, 0.003347, 0.003035, 0.002732, 1.0, 0.003347, 0.003035, 0.002732, 1.0, 0.003347, 0.003035, 0.002732, 1.0, 0.003347, 0.003035, 0.002732, 1.0, 0.003347, 0.003035, 0.002732, 1.0, 0.003347, 0.003035, 0.002732, 1.0, 0.0009106, 0.0009106, 0.0009106, 1.0, 0.0009106, 0.0009106, 0.0009106, 1.0, 0.0009106, 0.0009106, 0.0009106, 1.0, 0.0009106, 0.0009106, 0.0009106, 1.0, 0.0009106, 0.0009106, 0.0009106, 1.0, 0.0009106, 0.0009106, 0.0009106, 1.0, 0.001214, 0.001214, 0.001214, 1.0, 0.001214, 0.001214, 0.001214, 1.0, 0.001214, 0.001214, 0.001214, 1.0, 0.001214, 0.001214, 0.001214, 1.0, 0.001214, 0.001214, 0.001214, 1.0, 0.001214, 0.001214, 0.001214, 1.0, 0.003347, 0.003035, 0.002732, 1.0, 0.003347, 0.003035, 0.002732, 1.0, 0.003347, 0.003035, 0.002732, 1.0, 0.003347, 0.003035, 0.002732, 1.0, 0.003347, 0.003035, 0.002732, 1.0, 0.003347, 0.003035, 0.002732, 1.0, 0.0009106, 0.0009106, 0.0009106, 1.0, 0.0009106, 0.0009106, 0.0009106, 1.0, 0.0009106, 0.0009106, 0.0009106, 1.0, 0.0009106, 0.0009106, 0.0009106, 1.0, 0.0009106, 0.0009106, 0.0009106, 1.0, 0.0009106, 0.0009106, 0.0009106, 1.0, 0.001214, 0.001214, 0.001214, 1.0, 0.001214, 0.001214, 0.001214, 1.0, 0.001214, 0.001214, 0.001214, 1.0, 0.001214, 0.001214, 0.001214, 1.0, 0.001214, 0.001214, 0.001214, 1.0, 0.001214, 0.001214, 0.001214, 1.0, 0.002125, 0.002428, 0.002732, 1.0, 0.002125, 0.002428, 0.002732, 1.0, 0.002125, 0.002428, 0.002732, 1.0, 0.002125, 0.002428, 0.002732, 1.0, 0.002125, 0.002428, 0.002732, 1.0, 0.002125, 0.002428, 0.002732, 1.0, 0.0009106, 0.0009106, 0.0009106, 1.0, 0.0009106, 0.0009106, 0.0009106, 1.0, 0.0009106, 0.0009106, 0.0009106, 1.0, 0.0009106, 0.0009106, 0.0009106, 1.0, 0.0009106, 0.0009106, 0.0009106, 1.0, 0.0009106, 0.0009106, 0.0009106, 1.0, 0.001214, 0.001214, 0.001214, 1.0, 0.001214, 0.001214, 0.001214, 1.0, 0.001214, 0.001214, 0.001214, 1.0, 0.001214, 0.001214, 0.001214, 1.0, 0.001214, 0.001214, 0.001214, 1.0, 0.001214, 0.001214, 0.001214, 1.0, 0.002125, 0.002428, 0.002732, 1.0, 0.002125, 0.002428, 0.002732, 1.0, 0.002125, 0.002428, 0.002732, 1.0, 0.002125, 0.002428, 0.002732, 1.0, 0.002125, 0.002428, 0.002732, 1.0, 0.002125, 0.002428, 0.002732, 1.0, 0.0009106, 0.0009106, 0.0009106, 1.0, 0.0009106, 0.0009106, 0.0009106, 1.0, 0.0009106, 0.0009106, 0.0009106, 1.0, 0.0009106, 0.0009106, 0.0009106, 1.0, 0.0009106, 0.0009106, 0.0009106, 1.0, 0.0009106, 0.0009106, 0.0009106, 1.0, 0.001214, 0.001214, 0.001214, 1.0, 0.001214, 0.001214, 0.001214, 1.0, 0.001214, 0.001214, 0.001214, 1.0, 0.001214, 0.001214, 0.001214, 1.0, 0.001214, 0.001214, 0.001214, 1.0, 0.001214, 0.001214, 0.001214, 1.0, 0.002125, 0.002428, 0.002732, 1.0, 0.002125, 0.002428, 0.002732, 1.0, 0.002125, 0.002428, 0.002732, 1.0, 0.002125, 0.002428, 0.002732, 1.0, 0.002125, 0.002428, 0.002732, 1.0, 0.002125, 0.002428, 0.002732, 1.0, 0.0009106, 0.0009106, 0.0009106, 1.0, 0.0009106, 0.0009106, 0.0009106, 1.0, 0.0009106, 0.0009106, 0.0009106, 1.0, 0.0009106, 0.0009106, 0.0009106, 1.0, 0.0009106, 0.0009106, 0.0009106, 1.0, 0.0009106, 0.0009106, 0.0009106, 1.0, 0.001214, 0.001214, 0.001214, 1.0, 0.001214, 0.001214, 0.001214, 1.0, 0.001214, 0.001214, 0.001214, 1.0, 0.001214, 0.001214, 0.001214, 1.0, 0.001214, 0.001214, 0.001214, 1.0, 0.001214, 0.001214, 0.001214, 1.0, 0.002125, 0.002428, 0.002732, 1.0, 0.002125, 0.002428, 0.002732, 1.0, 0.002125, 0.002428, 0.002732, 1.0, 0.002125, 0.002428, 0.002732, 1.0, 0.002125, 0.002428, 0.002732, 1.0, 0.002125, 0.002428, 0.002732, 1.0, 0.001214, 0.0009106, 0.0009106, 1.0, 0.001214, 0.0009106, 0.0009106, 1.0, 0.0009106, 0.0009106, 0.0009106, 1.0, 0.001214, 0.0009106, 0.0009106, 1.0, 0.001214, 0.0009106, 0.0009106, 1.0, 0.0009106, 0.0009106, 0.0009106, 1.0, 0.001214, 0.001214, 0.001214, 1.0, 0.001214, 0.001214, 0.001214, 1.0, 0.001214, 0.001214, 0.001214, 1.0, 0.001214, 0.001214, 0.001214, 1.0, 0.001214, 0.001214, 0.001214, 1.0, 0.001214, 0.001214, 0.001214, 1.0, 0.002125, 0.002428, 0.002732, 1.0, 0.002125, 0.002428, 0.002732, 1.0, 0.002125, 0.002428, 0.002732, 1.0, 0.002125, 0.002428, 0.002732, 1.0, 0.002125, 0.002428, 0.002732, 1.0, 0.002125, 0.002428, 0.002732, 1.0, 0.003347, 0.003035, 0.002732, 1.0, 0.003347, 0.003035, 0.002732, 1.0, 0.003347, 0.003035, 0.002732, 1.0, 0.003347, 0.003035, 0.002732, 1.0, 0.003347, 0.003035, 0.002732, 1.0, 0.003347, 0.003035, 0.002732, 1.0, 0.001214, 0.001214, 0.001214, 1.0, 0.001214, 0.001214, 0.001214, 1.0, 0.001214, 0.001214, 0.001214, 1.0, 0.001214, 0.001214, 0.001214, 1.0, 0.001214, 0.001214, 0.001214, 1.0, 0.001214, 0.001214, 0.001214, 1.0, 0.003347, 0.003035, 0.002732, 1.0, 0.003347, 0.003035, 0.002732, 1.0, 0.003347, 0.003035, 0.002732, 1.0, 0.003347, 0.003035, 0.002732, 1.0, 0.003347, 0.003035, 0.002732, 1.0, 0.003347, 0.003035, 0.002732, 1.0, 0.002125, 0.002428, 0.002732, 1.0, 0.002125, 0.002428, 0.002732, 1.0, 0.002125, 0.002428, 0.002732, 1.0, 0.002125, 0.002428, 0.002732, 1.0, 0.002125, 0.002428, 0.002732, 1.0, 0.002125, 0.002428, 0.002732, 1.0, 0.003347, 0.003347, 0.003035, 1.0, 0.003347, 0.003347, 0.003035, 1.0, 0.003347, 0.003347, 0.003035, 1.0, 0.003347, 0.003347, 0.003035, 1.0, 0.003347, 0.003347, 0.003035, 1.0, 0.003347, 0.003347, 0.003035, 1.0, 0.002125, 0.002428, 0.002732, 1.0, 0.002125, 0.002428, 0.002732, 1.0, 0.002125, 0.002428, 0.002732, 1.0, 0.002125, 0.002428, 0.002732, 1.0, 0.002125, 0.002428, 0.002732, 1.0, 0.002125, 0.002428, 0.002732, 1.0, 0.004391, 0.005182, 0.006049, 1.0, 0.004391, 0.005182, 0.006049, 1.0, 0.004391, 0.005182, 0.006049, 1.0, 0.004391, 0.005182, 0.006049, 1.0, 0.004391, 0.005182, 0.006049, 1.0, 0.004391, 0.005182, 0.006049, 1.0, 0.003347, 0.003035, 0.002732, 1.0, 0.003347, 0.003035, 0.002732, 1.0, 0.003347, 0.003035, 0.002732, 1.0, 0.003347, 0.003035, 0.002732, 1.0, 0.003347, 0.003035, 0.002732, 1.0, 0.003347, 0.003035, 0.002732, 1.0, 0.001214, 0.001214, 0.001214, 1.0, 0.001214, 0.001214, 0.001214, 1.0, 0.001214, 0.001214, 0.001214, 1.0, 0.001214, 0.001214, 0.001214, 1.0, 0.001214, 0.001214, 0.001214, 1.0, 0.001214, 0.001214, 0.001214, 1.0, 0.002125, 0.002428, 0.002732, 1.0, 0.002125, 0.002428, 0.002732, 1.0, 0.002125, 0.002428, 0.002732, 1.0, 0.002125, 0.002428, 0.002732, 1.0, 0.002125, 0.002428, 0.002732, 1.0, 0.002125, 0.002428, 0.002732, 1.0, 0.004391, 0.005182, 0.006049, 1.0, 0.004391, 0.005182, 0.006049, 1.0, 0.004391, 0.005182, 0.006049, 1.0, 0.004391, 0.005182, 0.006049, 1.0, 0.004391, 0.005182, 0.006049, 1.0, 0.004391, 0.005182, 0.006049, 1.0, 0.003347, 0.003035, 0.002732, 1.0, 0.003347, 0.003035, 0.002732, 1.0, 0.003347, 0.003035, 0.002732, 1.0, 0.003347, 0.003035, 0.002732, 1.0, 0.003347, 0.003035, 0.002732, 1.0, 0.003347, 0.003035, 0.002732, 1.0, 0.001214, 0.001214, 0.001214, 1.0, 0.001214, 0.001214, 0.001214, 1.0, 0.001214, 0.001214, 0.001214, 1.0, 0.001214, 0.001214, 0.001214, 1.0, 0.001214, 0.001214, 0.001214, 1.0, 0.001214, 0.001214, 0.001214, 1.0, 0.001214, 0.001214, 0.001214, 1.0, 0.001214, 0.001214, 0.001214, 1.0, 0.001214, 0.001214, 0.001214, 1.0, 0.001214, 0.001214, 0.001214, 1.0, 0.001214, 0.001214, 0.001214, 1.0, 0.001214, 0.001214, 0.001214, 1.0, 0.001214, 0.0009106, 0.0009106, 1.0, 0.0009106, 0.0009106, 0.0009106, 1.0, 0.0009106, 0.0009106, 0.0009106, 1.0, 0.001214, 0.0009106, 0.0009106, 1.0, 0.0009106, 0.0009106, 0.0009106, 1.0, 0.0009106, 0.0009106, 0.0009106, 1.0])
me_sm_house_11.materials.append(mat_sm_house_11_0)
me_sm_house_11.materials.append(mat_sm_house_11_1)
me_sm_house_11.materials.append(mat_sm_house_11_2)
me_sm_house_11.materials.append(mat_sm_house_11_3)
me_sm_house_11.materials.append(mat_sm_house_11_4)
me_sm_house_11.materials.append(mat_sm_house_11_5)
me_sm_house_11.materials.append(mat_sm_house_11_6)
me_sm_house_11.materials.append(mat_sm_house_11_7)
me_sm_house_11.materials.append(mat_sm_house_11_8)
me_sm_house_11.materials.append(mat_sm_house_11_9)
me_sm_house_11.use_remesh_fix_poles = True
me_sm_house_11.use_remesh_preserve_attributes = False
me_sm_house_11.update()

# ---- objects
ob_sm_house_11 = bpy.data.objects.new('SM_HOUSE_11', me_sm_house_11)

# ---- transforms, parenting, visibility, modifiers, constraints
ob_sm_house_11.location = (0.0, 0.0, 0.0)
ob_sm_house_11.rotation_mode = 'QUATERNION'
ob_sm_house_11.rotation_quaternion = (1.0, 0.0, 0.0, 0.0)
_m = ob_sm_house_11.modifiers.new('EdgeSplit', 'EDGE_SPLIT')
_m.use_edge_angle = False

# ---- collection membership
col_sm_house_11.objects.link(ob_sm_house_11)

# ---- scene / render settings (as saved in the file)
scene.frame_start = 1; scene.frame_end = 250; scene.frame_set(1)
scene.render.engine = 'BLENDER_EEVEE_NEXT'
scene.cycles.sampling_pattern = 'TABULATED_SOBOL'
scene.cycles.use_light_tree = False
scene.view_settings.view_transform = 'Filmic'
bpy.context.view_layer.update()

# ---- added for rendering (the .blend has no active camera and no usable light): camera, sun
cam_auto = bpy.data.cameras.new('AutoCamera')
cam_auto.lens = 50.0
cam_auto.sensor_width = 36.0
cam_auto.clip_end = 1000.0
ob_auto_camera = bpy.data.objects.new('AutoCamera', cam_auto)
scene.collection.objects.link(ob_auto_camera)
ob_auto_camera.location = (59.3689, -64.8248, 26.9583)
ob_auto_camera.rotation_euler = (1.09748, -7.21219e-08, 0.694738)
scene.camera = ob_auto_camera
light_auto_sun = bpy.data.lights.new('AutoSun', 'SUN')
light_auto_sun.energy = 3.0
light_auto_sun.angle = 0.0523599
ob_auto_sun = bpy.data.objects.new('AutoSun', light_auto_sun)
scene.collection.objects.link(ob_auto_sun)
ob_auto_sun.rotation_euler = (0.872665, 0.174533, 0.523599)
bpy.context.view_layer.update()
